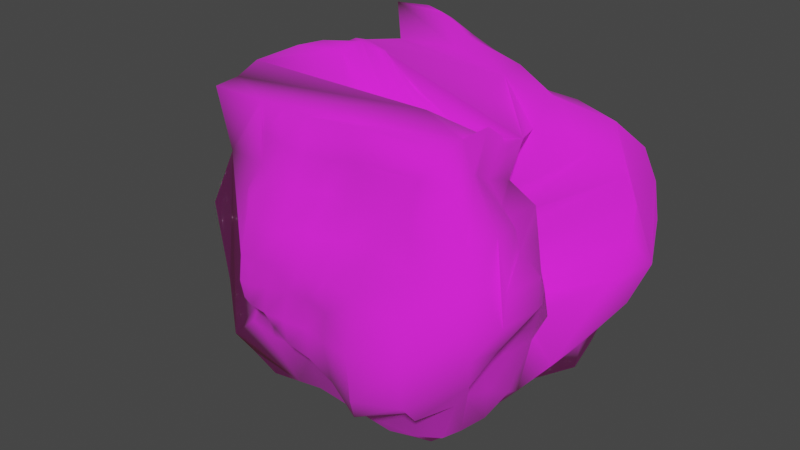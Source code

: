 # Source: Block_1.blend  (saved by Blender 3.6.13; exported with 4.5.12 LTS)
import bpy
from mathutils import Matrix  # noqa: F401  (used for matrix-valued properties, if any)

bpy.ops.wm.read_factory_settings(use_empty=True)
scene = bpy.context.scene
scene.name = 'Scene'

# ---- collections
col_collection = bpy.data.collections.new('Collection'); scene.collection.children.link(col_collection)

# ---- images (referenced by path relative to the original .blend; pixels are not part of the script)
import os
ASSET_DIR = os.environ.get("B2B_ASSET_DIR", "")  # directory of the original .blend (textures are referenced by path, not embedded)
HERE = os.path.dirname(os.path.abspath(__file__))  # packed textures are extracted next to this script under _unpacked/

def load_image(name, relpath, width, height, colorspace="sRGB"):
    """Load a texture the original file referenced (path relative to the .blend, or extracted next to this script)."""
    p = next((c for c in (os.path.join(HERE, relpath), os.path.join(ASSET_DIR, relpath)) if relpath and os.path.exists(c)), "")
    if p:
        img = bpy.data.images.load(p, check_existing=True)
        img.name = name
    else:  # same state as the original file: an image datablock whose file is absent (Cycles renders it pink)
        img = bpy.data.images.new(name, width, height)
        img.source = "FILE"
        img.filepath = "//" + (relpath or name)
    img.colorspace_settings.name = colorspace
    return img
img_png_png = load_image('Png.png', 'Png.png', 1024, 1024, 'sRGB')

# ---- materials (node trees are filled in below, after node groups)
mat_material_002 = bpy.data.materials.new('Material.002')
mat_material_002.use_backface_culling = True
mat_material_002.use_transparent_shadow = False

# ---- material node trees
mat_material_002.use_nodes = True; mat_material_002.node_tree.nodes.clear()
_N = mat_material_002.node_tree.nodes; _L = mat_material_002.node_tree.links
n0 = _N.new('ShaderNodeBsdfPrincipled'); n0.name = 'Principled BSDF'; n0.location = (10, 300)
n0.distribution = 'GGX'
n0.subsurface_method = 'RANDOM_WALK_SKIN'
n0.inputs[2].default_value = 1.0
n0.inputs[3].default_value = 1.45
n0.inputs[27].default_value = (0.02198, 0.01036, 0.003298, 1.0)
n0.inputs[28].default_value = 1.0
n1 = _N.new('ShaderNodeOutputMaterial'); n1.name = 'Material Output'; n1.location = (300, 300)
n2 = _N.new('ShaderNodeTexImage'); n2.name = 'Image Texture'; n2.location = (-400, 342)
n2.image = img_png_png
_L.new(n0.outputs[0], n1.inputs[0])
_L.new(n2.outputs[0], n0.inputs[0])
n1.is_active_output = True

# ---- world
world_world = bpy.data.worlds.new('World'); scene.world = world_world
world_world.use_nodes = True; world_world.node_tree.nodes.clear()
_N = world_world.node_tree.nodes; _L = world_world.node_tree.links
n0 = _N.new('ShaderNodeOutputWorld'); n0.name = 'World Output'; n0.location = (300, 300)
n1 = _N.new('ShaderNodeBackground'); n1.name = 'Background'; n1.location = (10, 300)
n1.inputs[0].default_value = (0.05088, 0.05088, 0.05088, 1.0)
_L.new(n1.outputs[0], n0.inputs[0])
n0.is_active_output = True
world_world.color = (0.05088, 0.05088, 0.05088)
world_world.use_sun_shadow = False
world_world.sun_shadow_jitter_overblur = 0.0

# ---- meshes
me_cube_004 = bpy.data.meshes.new('Cube.004')
me_cube_004.from_pydata([(-1.0, -1.0, -1.0), (-1.037, -1.151, 1.138), (-0.9999, 1.0, -1.0), (-0.9469, 0.8765, 1.119), (0.9812, -1.014, -0.9965), (0.2032, -0.9518, 0.9476), (1.0, 1.002, -1.0), (1.056, 1.048, 1.066), (-1.033, 0.5525, -0.9843), (-1.231, -0.00902, -0.8947), (-0.9941, -0.4876, -0.8943), (-1.067, -0.4258, 1.266), (-1.132, -0.1376, 1.19), (-1.144, 0.1005, 1.24), (-1.148, 0.305, 1.235), (-1.099, 0.4976, 1.212), (-0.9748, 0.698, 1.226), (1.077, -0.8062, -1.039), (1.245, -0.565, -1.14), (1.351, -0.3403, -1.27), (1.364, -0.1167, -1.319), (1.367, 0.1272, -1.239), (1.311, 0.3686, -1.159), (1.169, 0.6054, -1.11), (1.263, 0.2802, 1.254), (0.5458, -0.001086, 1.335), (0.3122, -0.1858, 1.232), (-0.0345, -0.4, 1.158), (-0.05963, -0.6101, 1.074), (0.09377, -0.7903, 0.9555), (-1.009, -1.009, -0.7749), (-1.048, -1.063, -0.531), (-0.8963, -1.137, -0.2457), (-0.7911, -1.158, -0.08263), (-0.7453, -1.104, 0.0824), (-0.6798, -1.014, 0.2594), (-0.6708, -1.016, 0.7042), (-1.017, 0.9759, 0.8705), (-0.9164, 0.9477, 0.6405), (-0.9207, 0.9658, 0.3864), (-0.8675, 0.9392, 0.1787), (-0.8149, 0.9124, -0.07), (-0.7444, 0.862, -0.3318), (-0.8873, 0.9517, -0.5692), (-0.9857, 0.996, -0.7806), (1.115, 1.06, 0.814), (1.155, 1.111, 0.5281), (0.8695, 1.224, 0.2259), (0.5388, 1.211, 0.09588), (0.6302, 1.261, -0.04449), (0.8933, 1.217, -0.2338), (1.032, 1.073, -0.5254), (1.004, 1.058, -0.7833), (0.3658, -1.009, 0.805), (0.3415, -0.9696, 0.6312), (0.5875, -0.9282, 0.3876), (0.8641, -0.7911, 0.07126), (0.8879, -0.7713, -0.1683), (0.9697, -0.9647, -0.3633), (0.9923, -1.09, -0.5617), (0.9424, -1.057, -0.7711), (1.156, 0.8248, 0.887), (1.179, 0.9005, 0.5412), (1.099, 0.9982, 0.276), (1.015, 1.081, 0.08235), (1.009, 1.093, -0.05822), (1.047, 0.9964, -0.2436), (1.046, 0.8443, -0.5232), (0.9985, 0.7843, -0.7803), (1.319, 0.5302, 1.016), (1.434, 0.5268, 0.7169), (1.275, 0.5352, 0.4515), (0.8811, 0.6425, 0.2101), (1.108, 0.6139, -0.06645), (1.091, 0.6144, -0.3009), (1.009, 0.5702, -0.5485), (1.063, 0.574, -0.8178), (1.42, 0.2246, 1.088), (1.544, 0.2123, 0.8277), (1.397, 0.2737, 0.5313), (0.7576, 0.5236, 0.2496), (1.223, 0.3746, -0.0705), (1.254, 0.3555, -0.3139), (1.109, 0.3365, -0.563), (1.205, 0.3612, -0.8747), (1.241, -0.08205, 1.264), (1.495, -0.08745, 0.9409), (1.463, -0.01506, 0.6177), (0.5319, 0.5208, 0.2294), (1.203, 0.1519, -0.1035), (1.323, 0.1274, -0.3305), (1.365, 0.1235, -0.6584), (1.413, 0.1367, -1.006), (0.978, -0.3208, 1.422), (1.414, -0.3322, 1.023), (1.459, -0.2757, 0.6599), (0.3616, 0.291, 0.1392), (1.166, -0.0891, -0.1491), (1.333, -0.09889, -0.3828), (1.532, -0.097, -0.7442), (1.497, -0.09659, -1.095), (0.7594, -0.5061, 1.43), (1.293, -0.5498, 1.045), (1.359, -0.4751, 0.6285), (0.3998, 0.0679, 0.06548), (1.174, -0.2704, -0.183), (1.194, -0.2624, -0.4458), (1.525, -0.3221, -0.7467), (1.492, -0.3301, -1.065), (0.6351, -0.7036, 1.208), (1.108, -0.7311, 0.9229), (1.113, -0.6105, 0.5351), (0.4768, -0.1439, 0.003405), (1.138, -0.4728, -0.1774), (1.032, -0.4358, -0.472), (1.3, -0.541, -0.6845), (1.335, -0.5877, -0.941), (0.4596, -0.8644, 0.8411), (0.7229, -0.8852, 0.6975), (0.7288, -0.7216, 0.4223), (0.4949, -0.3359, -0.01427), (0.9255, -0.5948, -0.1818), (0.9133, -0.6663, -0.4251), (0.9739, -0.7916, -0.6426), (1.053, -0.851, -0.8131), (-0.8243, -0.8272, 0.4819), (-0.8605, -0.9133, 0.265), (-0.9466, -0.9955, 0.09819), (-1.018, -1.032, -0.06452), (-1.082, -1.017, -0.2531), (-1.057, -0.9428, -0.5226), (-1.021, -0.8085, -0.7739), (-1.014, -0.6881, 0.5206), (-1.031, -0.8408, 0.2777), (-1.161, -0.8859, 0.09276), (-1.225, -0.8871, -0.08371), (-1.222, -0.8622, -0.2705), (-1.066, -0.7534, -0.5582), (-0.9635, -0.4527, -0.7912), (-1.058, -0.413, 1.021), (-1.083, -0.4105, 0.59), (-1.336, -0.5508, 0.2912), (-1.384, -0.6317, 0.05794), (-1.364, -0.6432, -0.1377), (-1.311, -0.6306, -0.2852), (-1.225, -0.5346, -0.4457), (-1.187, -0.1185, 1.032), (-1.395, -0.1577, 0.5839), (-1.515, -0.2287, 0.2524), (-1.494, -0.2742, 0.0524), (-1.453, -0.2963, -0.1186), (-1.419, -0.2935, -0.2365), (-1.275, -0.1665, -0.5111), (-1.205, -0.09764, -0.7496), (-1.25, 0.1171, 1.094), (-1.483, 0.0893, 0.6802), (-1.618, 0.0009871, 0.2288), (-1.579, -0.01986, 0.04297), (-1.526, -0.02742, -0.1108), (-1.472, -0.01334, -0.2454), (-1.363, 0.06014, -0.3901), (-1.229, 0.3204, 1.143), (-1.461, 0.2944, 0.6019), (-1.56, 0.2361, 0.2496), (-1.519, 0.2128, 0.06596), (-1.447, 0.1987, -0.08902), (-1.381, 0.1988, -0.1995), (-1.228, 0.2272, -0.7821), (-1.196, 0.5272, 1.065), (-1.205, 0.5329, 0.8111), (-1.117, 0.4914, 0.3738), (-1.03, 0.4778, 0.1491), (-0.9433, 0.4853, -0.0417), (-0.8909, 0.4847, -0.2213), (-0.8673, 0.4615, -0.396), (-1.004, 0.5369, -0.8231), (-1.089, 0.759, 0.948), (-1.029, 0.7426, 0.7846), (-0.8732, 0.7184, 0.4223), (-0.8292, 0.706, 0.1737), (-0.8194, 0.7043, -0.06444), (-0.7951, 0.6999, -0.307), (-0.7955, 0.7433, -0.5879), (-0.9645, 0.7775, -0.7865), (0.7763, 1.094, -1.009), (0.5532, 1.152, -1.014), (0.3312, 1.139, -1.009), (0.1094, 1.109, -1.003), (-0.1128, 1.107, -0.9992), (-0.3357, 1.145, -0.9974), (-0.5578, 1.161, -1.022), (-0.7783, 1.057, -1.021), (-0.8104, 0.9172, 1.174), (-0.5927, 0.9794, 1.187), (-0.3672, 0.992, 1.194), (-0.1471, 1.005, 1.182), (0.07009, 1.024, 1.227), (0.3391, 1.15, 1.203), (-0.5555, -1.0, -1.0), (-0.3333, -0.9999, -1.0), (-0.1111, -0.9998, -1.002), (0.1109, -1.027, -1.027), (0.3315, -1.082, -1.096), (0.7348, -1.063, -1.011), (0.05595, -1.013, 0.9532), (-0.1833, -1.078, 0.9956), (-0.4228, -1.155, 1.043), (-0.6852, -1.195, 1.09), (-0.8501, 0.7306, 1.273), (-0.6174, 0.8492, 1.284), (-0.4108, 0.7846, 1.269), (-0.1968, 0.7757, 1.235), (0.0104, 0.8035, 1.242), (0.1955, 0.8901, 1.253), (-0.9609, 0.4726, 1.288), (-0.7409, 0.4032, 1.36), (-0.4662, 0.4882, 1.357), (-0.262, 0.5102, 1.368), (-0.03362, 0.5267, 1.368), (0.2219, 0.5639, 1.341), (0.5376, 0.6015, 1.296), (0.8377, 0.5727, 1.284), (-1.017, 0.2849, 1.317), (-0.8073, 0.2589, 1.383), (-0.5312, 0.2726, 1.41), (-0.3415, 0.2871, 1.427), (-0.1213, 0.2998, 1.412), (0.1429, 0.3143, 1.357), (0.5693, 0.3225, 1.282), (0.9671, 0.2923, 1.321), (-0.9956, 0.08634, 1.337), (-0.8398, 0.06678, 1.383), (-0.6324, 0.06064, 1.388), (-0.4335, 0.06036, 1.356), (-0.2452, 0.05587, 1.325), (-0.05464, 0.04749, 1.279), (0.0951, 0.02471, 1.259), (0.2927, 0.02348, 1.255), (-0.9374, -0.1374, 1.349), (-0.8415, -0.1723, 1.37), (-0.6931, -0.1966, 1.367), (-0.5122, -0.2084, 1.304), (-0.3401, -0.2055, 1.228), (-0.1822, -0.2058, 1.176), (-0.03557, -0.1991, 1.153), (0.1191, -0.1848, 1.149), (-0.9649, -0.3517, 1.341), (-0.8565, -0.4527, 1.372), (-0.7263, -0.4756, 1.376), (-0.5937, -0.4806, 1.352), (-0.4616, -0.4685, 1.318), (-0.3496, -0.4564, 1.249), (-0.2436, -0.4363, 1.2), (-0.1397, -0.4181, 1.155), (-0.8516, -0.7659, 1.302), (-0.7354, -0.7686, 1.3), (-0.6137, -0.7589, 1.286), (-0.4914, -0.7344, 1.259), (-0.3746, -0.6981, 1.215), (-0.2662, -0.6613, 1.165), (-0.162, -0.6305, 1.116), (-0.5257, -0.9096, 1.228), (-0.4117, -0.9233, 1.185), (-0.2769, -0.8849, 1.12), (-0.1581, -0.8377, 1.056), (-0.03467, -0.8079, 1.001), (0.8297, 0.8326, -1.08), (0.571, 0.8457, -1.039), (0.335, 0.8238, -1.069), (0.1109, 0.8018, -1.135), (-0.112, 0.797, -1.108), (-0.3335, 0.8181, -1.025), (-0.5557, 0.8392, -1.015), (-0.7772, 0.7894, -1.006), (1.011, 0.681, -1.327), (0.6865, 0.6838, -1.555), (0.3713, 0.6278, -1.411), (0.109, 0.5875, -1.347), (-0.1224, 0.578, -1.316), (-0.3383, 0.5803, -1.223), (-0.5294, 0.5841, -1.1), (-0.6682, 0.5735, -1.04), (1.075, 0.4345, -1.558), (0.7645, 0.4598, -1.685), (0.2677, 0.3792, -1.375), (0.09319, 0.3652, -1.345), (-0.1043, 0.3679, -1.363), (-0.2953, 0.3801, -1.36), (-0.4519, 0.3909, -1.332), (-0.5564, 0.3872, -1.291), (1.093, 0.1324, -1.591), (0.7273, 0.1257, -1.672), (0.3532, 0.09995, -1.438), (0.1276, 0.1124, -1.356), (-0.07457, 0.1355, -1.327), (-0.2597, 0.1612, -1.357), (-0.3985, 0.1936, -1.385), (-0.4917, 0.1862, -1.384), (1.019, -0.1664, -1.555), (0.6581, -0.1649, -1.508), (0.3527, -0.136, -1.419), (0.1407, -0.117, -1.439), (-0.07413, -0.09355, -1.447), (-0.2608, -0.06053, -1.426), (-0.3717, 0.03535, -1.386), (-0.4591, -0.02206, -1.388), (1.062, -0.3761, -1.357), (0.6, -0.3571, -1.242), (0.345, -0.3361, -1.232), (0.131, -0.3392, -1.315), (-0.09078, -0.3312, -1.375), (-0.3048, -0.3327, -1.356), (-0.4672, -0.3945, -1.263), (-0.479, -0.2649, -1.296), (0.834, -0.5587, -1.179), (0.5542, -0.5513, -1.118), (0.3325, -0.5523, -1.154), (0.1111, -0.5539, -1.103), (-0.1122, -0.5525, -1.177), (-0.364, -0.5559, -1.146), (-0.5579, -0.5563, -1.033), (-0.543, -0.4253, -1.195), (0.8214, -0.8438, -1.051), (0.5711, -0.8599, -1.087), (0.3479, -0.8321, -1.091), (0.1243, -0.7866, -1.073), (-0.1005, -0.7756, -1.119), (-0.3252, -0.7764, -1.078), (-0.5498, -0.7778, -1.005), (0.5685, -1.112, -0.6311), (-0.2392, -0.7265, -0.4362), (0.7773, -0.9379, -0.3614), (0.5466, -0.9148, -0.3967), (0.2015, -0.5324, -0.2565), (-0.1987, -0.6497, -0.2338), (-0.5097, -1.171, -0.2062), (0.651, -0.5145, -0.1904), (0.2781, -0.5128, -0.1078), (-0.1367, -0.775, -0.1108), (-0.4793, -1.189, -0.113), (0.4552, -0.6846, 0.05896), (0.2698, -0.6497, 0.004011), (0.04025, -0.773, 0.01772), (-0.1311, -0.9487, -0.0338), (-0.3125, -1.149, -0.004312), (-0.4723, -1.201, -0.02092), (-0.5953, -1.182, 0.05918), (0.242, -0.7681, 0.07656), (-0.0112, -0.8985, 0.05341), (-0.3111, -1.15, 0.05067), (-0.5455, -1.167, 0.1211), (-0.182, -1.03, 0.7517), (0.07985, -1.039, 0.884), (-0.1877, -1.089, 0.9143), (-0.3812, -1.147, 1.009), (-0.5402, -1.18, 1.055), (-0.7654, 1.073, -0.8036), (-0.5466, 1.207, -0.7915), (-0.3261, 1.234, -0.7738), (-0.1066, 1.246, -0.7796), (0.5521, 1.271, -0.8202), (0.7757, 1.244, -0.8156), (-0.6741, 0.9698, -0.5655), (-0.437, 1.02, -0.5745), (-0.2452, 1.121, -0.5557), (-0.05545, 1.238, -0.5507), (0.1603, 1.251, -0.5614), (0.3744, 1.26, -0.5754), (0.5892, 1.266, -0.5855), (0.8101, 1.216, -0.565), (-0.5316, 0.9813, -0.3225), (-0.4258, 1.177, -0.3214), (-0.2241, 1.166, -0.314), (-0.05802, 1.248, -0.3236), (0.1361, 1.222, -0.3037), (0.3443, 1.136, -0.2727), (0.5295, 1.143, -0.257), (0.7117, 1.176, -0.2445), (-0.6412, 1.056, -0.07455), (-0.539, 1.175, -0.09974), (-0.3638, 1.112, -0.0824), (-0.1902, 1.173, -0.07816), (-0.06401, 1.331, -0.09681), (0.104, 1.34, -0.08383), (0.2915, 1.26, -0.05699), (0.4699, 1.219, -0.04673), (-0.7579, 1.128, 0.1493), (-0.6134, 1.211, 0.1363), (-0.4417, 1.18, 0.1433), (-0.2842, 1.219, 0.1401), (-0.1367, 1.284, 0.1172), (0.01485, 1.339, 0.1053), (0.1817, 1.345, 0.112), (0.3696, 1.236, 0.1088), (-0.7487, 1.159, 0.3692), (-0.5593, 1.253, 0.3616), (-0.366, 1.259, 0.3547), (-0.1746, 1.317, 0.3477), (0.01487, 1.338, 0.3295), (0.2132, 1.323, 0.306), (0.4337, 1.184, 0.2653), (0.6523, 1.189, 0.2427), (-0.7085, 1.09, 0.6273), (-0.5017, 1.217, 0.623), (-0.2843, 1.167, 0.6133), (-0.065, 1.159, 0.6239), (0.1499, 1.193, 0.6165), (0.3774, 1.078, 0.5772), (0.6368, 1.058, 0.5472), (-0.8005, 1.02, 0.9286), (-0.5813, 1.081, 0.9366), (-0.3519, 1.115, 0.9771), (-0.1139, 1.144, 0.9666), (0.1058, 1.177, 0.9488), (0.3281, 1.163, 0.9579)], [], [(206, 207, 355, 354), (117, 29, 5, 53), (335, 339, 33, 32), (398, 406, 413, 414, 407, 399), (192, 3, 16, 208), (208, 16, 15, 214), (214, 15, 14, 222), (222, 14, 13, 230), (251, 250, 257, 258, 259, 252), (329, 330, 31, 30, 0, 198, 199, 200, 201, 202, 203, 4, 60, 59, 58, 331, 332), (359, 360, 185, 186, 187, 188), (274, 23, 22, 282), (282, 22, 21, 290), (290, 21, 20, 298), (298, 20, 19, 306), (306, 19, 18, 314), (314, 18, 17, 322), (247, 246, 11, 1, 207, 206, 205, 204, 5, 29, 265, 264, 263, 262, 261, 256, 255, 254), (77, 24, 25, 85), (85, 25, 26, 93), (93, 26, 27, 101), (139, 11, 12, 146), (146, 12, 13, 154), (154, 13, 14, 161), (161, 14, 15, 168), (315, 314, 322, 323, 324, 316), (174, 173, 181, 182), (173, 172, 180, 181), (172, 171, 179, 180), (171, 170, 178, 179), (170, 169, 177, 178), (169, 168, 176, 177), (354, 355, 207, 1, 36, 351, 353), (0, 30, 131, 138, 10), (166, 165, 172, 173), (165, 164, 171, 172), (164, 163, 170, 171), (163, 162, 169, 170), (1, 11, 139, 140, 132, 125, 36), (159, 158, 165, 166), (158, 157, 164, 165), (157, 156, 163, 164), (156, 155, 162, 163), (153, 152, 160, 174, 182, 183, 175, 167), (151, 150, 158, 159), (150, 149, 157, 158), (149, 148, 156, 157), (148, 147, 155, 156), (147, 146, 154, 155), (351, 36, 35, 350, 349, 348, 347, 340, 56, 55, 54), (144, 143, 150, 151), (143, 142, 149, 150), (142, 141, 148, 149), (141, 140, 147, 148), (140, 139, 146, 147), (137, 136, 144, 145), (136, 135, 143, 144), (135, 134, 142, 143), (336, 337, 333, 332, 331), (130, 129, 136, 137), (129, 128, 135, 136), (128, 127, 134, 135), (127, 126, 133, 134), (126, 125, 132, 133), (30, 31, 130, 131), (31, 32, 129, 130), (32, 33, 128, 129), (33, 34, 127, 128), (34, 35, 126, 127), (35, 36, 125, 126), (18, 116, 124, 17), (116, 115, 123, 124), (115, 114, 122, 123), (114, 113, 121, 122), (113, 112, 120, 121), (112, 111, 119, 120), (111, 110, 118, 119), (110, 109, 117, 118), (209, 208, 214, 215, 216, 210), (411, 412, 405, 404, 403, 410), (106, 105, 113, 114), (105, 104, 112, 113), (104, 103, 111, 112), (349, 350, 346, 345, 344), (102, 101, 109, 110), (100, 99, 107, 108), (340, 341, 337, 336, 331, 58, 57, 56), (98, 97, 105, 106), (97, 96, 104, 105), (96, 95, 103, 104), (94, 93, 101, 102), (21, 92, 100, 20), (92, 91, 99, 100), (90, 89, 97, 98), (89, 88, 96, 97), (88, 87, 95, 96), (86, 85, 93, 94), (22, 84, 92, 21), (84, 83, 91, 92), (83, 82, 90, 91), (82, 81, 89, 90), (81, 80, 88, 89), (80, 79, 87, 88), (20, 100, 108, 116, 18, 19), (78, 77, 85, 86), (183, 44, 2, 8, 175), (76, 75, 83, 84), (75, 74, 82, 83), (74, 73, 81, 82), (73, 72, 80, 81), (72, 71, 79, 80), (71, 70, 78, 79), (70, 69, 77, 78), (52, 51, 67, 66, 74, 75, 76, 68), (91, 90, 98, 106, 107, 99), (66, 65, 73, 74), (63, 62, 70, 71), (62, 61, 69, 70), (51, 50, 66, 67), (50, 49, 65, 66), (49, 48, 64, 65), (48, 47, 63, 64), (47, 46, 62, 63), (185, 184, 6, 23, 274, 266, 267, 268, 186), (342, 343, 338, 337, 341), (242, 241, 249, 256, 257, 250), (346, 350, 35, 34), (17, 124, 60, 4), (124, 123, 59, 60), (123, 122, 58, 59), (122, 121, 57, 58), (121, 120, 56, 57), (120, 119, 55, 56), (119, 118, 54, 55), (118, 117, 53, 54), (184, 361, 52, 6), (361, 369, 51, 52), (369, 377, 50, 51), (377, 385, 49, 50), (385, 393, 48, 49), (393, 401, 47, 48), (414, 45, 46, 408, 407), (6, 52, 68, 76, 84, 22, 23), (183, 182, 43, 44), (182, 181, 42, 43), (181, 180, 41, 42), (180, 179, 40, 41), (179, 178, 39, 40), (178, 177, 38, 39), (177, 176, 37, 38), (38, 37, 409, 402), (402, 409, 410, 403), (311, 310, 318, 326, 327, 319), (155, 154, 161, 168, 169, 162), (323, 322, 17, 4, 203, 202, 324), (39, 38, 402, 394), (394, 402, 403, 395), (395, 403, 404, 396), (396, 404, 405, 397), (399, 407, 408, 400), (40, 39, 394, 386), (386, 394, 395, 387), (387, 395, 396, 388), (388, 396, 397, 389), (389, 397, 398, 390), (390, 398, 399, 391), (391, 399, 400, 392), (392, 400, 401, 393), (41, 40, 386, 378), (378, 386, 387, 379), (379, 387, 388, 380), (334, 335, 32, 31, 330), (381, 389, 390, 382), (382, 390, 391, 383), (383, 391, 392, 384), (384, 392, 393, 385), (42, 41, 378, 370), (370, 378, 379, 371), (371, 379, 380, 372), (373, 381, 382, 374), (376, 384, 385, 377), (43, 42, 370, 362), (362, 370, 371, 363), (363, 371, 372, 364), (364, 372, 373, 365), (365, 373, 374, 366), (366, 374, 375, 367), (367, 375, 376, 368), (368, 376, 377, 369), (44, 43, 362, 356), (356, 362, 363, 357), (357, 363, 364, 358), (358, 364, 365, 359), (360, 368, 369, 361), (2, 44, 356, 191), (191, 356, 357, 190), (190, 357, 358, 189), (189, 358, 359, 188), (197, 213, 219, 220, 221, 229, 24, 7), (367, 368, 360, 359, 365, 366), (185, 360, 361, 184), (339, 345, 346, 34, 33), (267, 266, 274, 282, 283, 275), (348, 349, 344, 343, 342), (28, 29, 117, 109, 101, 27), (400, 408, 46, 47, 401), (64, 63, 71, 72, 73, 65), (145, 144, 151, 159, 160, 152), (337, 338, 334, 333), (352, 353, 351, 54, 53), (347, 348, 342, 341, 340), (229, 228, 236, 237, 25, 24), (276, 275, 283, 291, 292, 284), (344, 345, 339, 338, 343), (383, 384, 376, 375, 374, 382), (320, 319, 327, 328), (205, 206, 354, 353), (318, 317, 325, 326), (317, 316, 324, 325), (7, 24, 77, 69, 61, 62, 46, 45), (313, 312, 320, 321), (312, 311, 319, 320), (310, 309, 317, 318), (107, 106, 114, 115, 116, 108), (307, 306, 314, 315), (303, 302, 310, 311), (302, 301, 309, 310), (301, 300, 308, 309), (300, 299, 307, 308), (299, 298, 306, 307), (297, 296, 304, 305), (296, 295, 303, 304), (295, 294, 302, 303), (294, 293, 301, 302), (293, 292, 300, 301), (292, 291, 299, 300), (291, 290, 298, 299), (133, 132, 140, 141, 142, 134), (289, 288, 296, 297), (288, 287, 295, 296), (287, 286, 294, 295), (286, 285, 293, 294), (285, 284, 292, 293), (137, 145, 152, 153, 138, 131, 130), (283, 282, 290, 291), (281, 280, 288, 289), (280, 279, 287, 288), (279, 278, 286, 287), (278, 277, 285, 286), (277, 276, 284, 285), (168, 15, 16, 3, 37, 176), (273, 272, 280, 281), (272, 271, 279, 280), (271, 270, 278, 279), (270, 269, 277, 278), (269, 268, 276, 277), (268, 267, 275, 276), (9, 153, 167, 175, 8), (189, 188, 270, 271), (188, 187, 269, 270), (187, 186, 268, 269), (12, 11, 246, 238, 230, 13), (28, 260, 265, 29), (260, 259, 264, 265), (259, 258, 263, 264), (258, 257, 262, 263), (257, 256, 261, 262), (27, 253, 260, 28), (253, 252, 259, 260), (197, 7, 45, 414, 413, 412, 195, 196), (249, 248, 255, 256), (248, 247, 254, 255), (26, 245, 253, 27), (245, 244, 252, 253), (244, 243, 251, 252), (243, 242, 250, 251), (241, 240, 248, 249), (240, 239, 247, 248), (239, 238, 246, 247), (25, 237, 245, 26), (237, 236, 244, 245), (236, 235, 243, 244), (235, 234, 242, 243), (234, 233, 241, 242), (233, 232, 240, 241), (232, 231, 239, 240), (231, 230, 238, 239), (10, 138, 153, 9), (228, 227, 235, 236), (227, 226, 234, 235), (226, 225, 233, 234), (225, 224, 232, 233), (224, 223, 231, 232), (223, 222, 230, 231), (221, 220, 228, 229), (220, 219, 227, 228), (219, 218, 226, 227), (218, 217, 225, 226), (217, 216, 224, 225), (216, 215, 223, 224), (215, 214, 222, 223), (204, 205, 353, 352), (333, 334, 330, 329, 332), (213, 212, 218, 219), (212, 211, 217, 218), (211, 210, 216, 217), (372, 380, 388, 389, 381, 373), (197, 196, 212, 213), (196, 195, 211, 212), (195, 194, 210, 211), (194, 193, 209, 210), (193, 192, 208, 209), (304, 303, 311, 312, 313, 305), (308, 307, 315, 316, 317, 309), (328, 327, 199, 198), (327, 326, 200, 199), (326, 325, 201, 200), (325, 324, 202, 201), (397, 405, 412, 413, 406, 398), (53, 5, 204, 352), (160, 159, 166, 173, 174), (86, 94, 102, 110, 111, 103, 95, 87, 79, 78), (338, 339, 335, 334), (37, 3, 192, 409), (409, 192, 193, 410), (410, 193, 194, 411), (411, 194, 195, 412), (191, 190, 189, 271, 272, 273, 281, 289, 297, 305, 313, 321, 320, 328, 198, 0, 10, 9, 8, 2)])
me_cube_004.polygons.foreach_set('use_smooth', [True] * 328)
_uv = me_cube_004.uv_layers.new(name='UVMap')
_uv.uv.foreach_set('vector', [0.4586, 0.595, 0.4588, 0.5952, 0.4562, 0.5955, 0.4562, 0.5955, 0.4566, 0.5936, 0.4578, 0.5922, 0.458, 0.5945, 0.4564, 0.5956, 0.4415, 0.5948, 0.4451, 0.5928, 0.4453, 0.5921, 0.4415, 0.5946, 0.4501, 0.5644, 0.4537, 0.5665, 0.4564, 0.5689, 0.4563, 0.5688, 0.4532, 0.568, 0.4498, 0.5646, 0.4596, 0.5688, 0.4597, 0.5688, 0.4608, 0.5718, 0.4606, 0.5718, 0.4606, 0.5718, 0.4608, 0.5718, 0.4615, 0.5748, 0.4613, 0.5748, 0.4613, 0.5748, 0.4615, 0.5748, 0.4617, 0.5779, 0.4614, 0.5779, 0.4614, 0.5779, 0.4617, 0.5779, 0.4612, 0.5808, 0.461, 0.5809, 0.461, 0.5873, 0.4606, 0.5872, 0.4585, 0.5895, 0.4587, 0.5896, 0.459, 0.5896, 0.4612, 0.5874, 0.4383, 0.5954, 0.4383, 0.5954, 0.4383, 0.5954, 0.4354, 0.5954, 0.4324, 0.5954, 0.4324, 0.5954, 0.4324, 0.5954, 0.4324, 0.5954, 0.4324, 0.5954, 0.4318, 0.5954, 0.4324, 0.5954, 0.4324, 0.5954, 0.4354, 0.5956, 0.4384, 0.5954, 0.4413, 0.5954, 0.4413, 0.5953, 0.4414, 0.5952, 0.4354, 0.5656, 0.4348, 0.5653, 0.4323, 0.5668, 0.4323, 0.567, 0.4324, 0.5674, 0.4325, 0.5674, 0.4322, 0.5747, 0.4324, 0.5748, 0.4321, 0.5777, 0.4307, 0.5777, 0.4307, 0.5777, 0.4321, 0.5777, 0.4317, 0.5807, 0.4309, 0.5808, 0.4309, 0.5808, 0.4317, 0.5807, 0.4314, 0.5837, 0.4306, 0.5838, 0.4306, 0.5838, 0.4314, 0.5837, 0.4319, 0.5866, 0.4312, 0.5867, 0.4312, 0.5867, 0.4319, 0.5866, 0.4324, 0.5895, 0.4307, 0.5895, 0.4307, 0.5895, 0.4324, 0.5895, 0.4321, 0.5925, 0.4319, 0.5925, 0.4589, 0.5866, 0.4589, 0.5866, 0.4591, 0.5866, 0.459, 0.5954, 0.4588, 0.5952, 0.4586, 0.595, 0.4583, 0.5948, 0.4581, 0.5946, 0.458, 0.5945, 0.4578, 0.5922, 0.4579, 0.5922, 0.458, 0.5922, 0.4581, 0.5923, 0.4583, 0.5923, 0.4584, 0.5923, 0.4584, 0.5895, 0.4585, 0.5895, 0.4587, 0.5895, 0.4564, 0.5782, 0.459, 0.5777, 0.4617, 0.5817, 0.4575, 0.5816, 0.4575, 0.5816, 0.4617, 0.5817, 0.4599, 0.5842, 0.4599, 0.585, 0.4599, 0.585, 0.4599, 0.5842, 0.4608, 0.5873, 0.4601, 0.5877, 0.4561, 0.5866, 0.4591, 0.5866, 0.46, 0.5837, 0.4568, 0.5837, 0.4568, 0.5837, 0.46, 0.5837, 0.4612, 0.5808, 0.4581, 0.5809, 0.4581, 0.5809, 0.4612, 0.5808, 0.4617, 0.5779, 0.4589, 0.5779, 0.4589, 0.5779, 0.4617, 0.5779, 0.4615, 0.5748, 0.4589, 0.5749, 0.4309, 0.5895, 0.4307, 0.5895, 0.4319, 0.5925, 0.4316, 0.5924, 0.4316, 0.5925, 0.4304, 0.5895, 0.4377, 0.5746, 0.4413, 0.5754, 0.4412, 0.5735, 0.4379, 0.5723, 0.4413, 0.5754, 0.4447, 0.5752, 0.4449, 0.5733, 0.4412, 0.5735, 0.4447, 0.5752, 0.4476, 0.5751, 0.4481, 0.573, 0.4449, 0.5733, 0.4476, 0.5751, 0.4508, 0.5753, 0.4513, 0.5729, 0.4481, 0.573, 0.4508, 0.5753, 0.455, 0.5752, 0.4554, 0.5726, 0.4513, 0.5729, 0.455, 0.5752, 0.4589, 0.5749, 0.4584, 0.5721, 0.4554, 0.5726, 0.4562, 0.5955, 0.4562, 0.5955, 0.4588, 0.5952, 0.459, 0.5954, 0.4532, 0.5953, 0.4537, 0.5958, 0.4563, 0.5955, 0.4324, 0.5954, 0.4354, 0.5954, 0.4353, 0.5925, 0.4352, 0.5895, 0.4324, 0.5895, 0.4413, 0.5781, 0.4447, 0.5778, 0.4447, 0.5752, 0.4413, 0.5754, 0.4447, 0.5778, 0.4474, 0.5778, 0.4476, 0.5751, 0.4447, 0.5752, 0.4474, 0.5778, 0.4504, 0.5783, 0.4508, 0.5753, 0.4476, 0.5751, 0.4504, 0.5783, 0.4545, 0.5783, 0.455, 0.5752, 0.4508, 0.5753, 0.459, 0.5954, 0.4591, 0.5866, 0.4561, 0.5866, 0.4531, 0.5866, 0.4531, 0.5895, 0.4531, 0.5924, 0.4532, 0.5953, 0.4412, 0.5811, 0.4445, 0.5809, 0.4447, 0.5778, 0.4413, 0.5781, 0.4445, 0.5809, 0.4473, 0.5809, 0.4474, 0.5778, 0.4447, 0.5778, 0.4473, 0.5809, 0.4501, 0.5814, 0.4504, 0.5783, 0.4474, 0.5778, 0.4501, 0.5814, 0.4537, 0.5813, 0.4545, 0.5783, 0.4504, 0.5783, 0.4351, 0.5835, 0.4375, 0.5835, 0.4376, 0.5804, 0.4377, 0.5746, 0.4379, 0.5723, 0.4353, 0.5718, 0.4352, 0.5747, 0.4351, 0.5776, 0.4411, 0.5841, 0.4443, 0.5839, 0.4445, 0.5809, 0.4412, 0.5811, 0.4443, 0.5839, 0.4472, 0.5839, 0.4473, 0.5809, 0.4445, 0.5809, 0.4472, 0.5839, 0.45, 0.5841, 0.4501, 0.5814, 0.4473, 0.5809, 0.45, 0.5841, 0.4531, 0.5839, 0.4537, 0.5813, 0.4501, 0.5814, 0.4531, 0.5839, 0.4568, 0.5837, 0.4581, 0.5809, 0.4537, 0.5813, 0.4537, 0.5958, 0.4532, 0.5953, 0.4505, 0.5947, 0.4505, 0.5948, 0.4506, 0.5949, 0.4507, 0.595, 0.4508, 0.5952, 0.4474, 0.5947, 0.4472, 0.5952, 0.4509, 0.5953, 0.454, 0.596, 0.4411, 0.5871, 0.4443, 0.5868, 0.4443, 0.5839, 0.4411, 0.5841, 0.4443, 0.5868, 0.4472, 0.5866, 0.4472, 0.5839, 0.4443, 0.5839, 0.4472, 0.5866, 0.4501, 0.5867, 0.45, 0.5841, 0.4472, 0.5839, 0.4501, 0.5867, 0.4531, 0.5866, 0.4531, 0.5839, 0.45, 0.5841, 0.4531, 0.5866, 0.4561, 0.5866, 0.4568, 0.5837, 0.4531, 0.5839, 0.4378, 0.5897, 0.4411, 0.5899, 0.4411, 0.5871, 0.4376, 0.5865, 0.4411, 0.5899, 0.4444, 0.5893, 0.4443, 0.5868, 0.4411, 0.5871, 0.4444, 0.5893, 0.4473, 0.5893, 0.4472, 0.5866, 0.4443, 0.5868, 0.4444, 0.5951, 0.4446, 0.5943, 0.4414, 0.5952, 0.4414, 0.5952, 0.4413, 0.5953, 0.4381, 0.5927, 0.4414, 0.5918, 0.4411, 0.5899, 0.4378, 0.5897, 0.4414, 0.5918, 0.4449, 0.5906, 0.4444, 0.5893, 0.4411, 0.5899, 0.4449, 0.5906, 0.4478, 0.591, 0.4473, 0.5893, 0.4444, 0.5893, 0.4478, 0.591, 0.4504, 0.5919, 0.4502, 0.5894, 0.4473, 0.5893, 0.4504, 0.5919, 0.4531, 0.5924, 0.4531, 0.5895, 0.4502, 0.5894, 0.4354, 0.5954, 0.4383, 0.5954, 0.4381, 0.5927, 0.4353, 0.5925, 0.4383, 0.5954, 0.4415, 0.5946, 0.4414, 0.5918, 0.4381, 0.5927, 0.4415, 0.5946, 0.4453, 0.5921, 0.4449, 0.5906, 0.4414, 0.5918, 0.4453, 0.5921, 0.4482, 0.5929, 0.4478, 0.591, 0.4449, 0.5906, 0.4482, 0.5929, 0.4505, 0.5947, 0.4504, 0.5919, 0.4478, 0.591, 0.4505, 0.5947, 0.4532, 0.5953, 0.4531, 0.5924, 0.4504, 0.5919, 0.4324, 0.5895, 0.4354, 0.5895, 0.4354, 0.5925, 0.4321, 0.5925, 0.4354, 0.5895, 0.4383, 0.5895, 0.4384, 0.5925, 0.4354, 0.5925, 0.4383, 0.5895, 0.4413, 0.5895, 0.4414, 0.5925, 0.4384, 0.5925, 0.4413, 0.5895, 0.4444, 0.5896, 0.4444, 0.5925, 0.4414, 0.5925, 0.4444, 0.5896, 0.4474, 0.5895, 0.4473, 0.5923, 0.4444, 0.5925, 0.4474, 0.5895, 0.4513, 0.5897, 0.4513, 0.5926, 0.4473, 0.5923, 0.4513, 0.5897, 0.4554, 0.5907, 0.4547, 0.5938, 0.4513, 0.5926, 0.4554, 0.5907, 0.4586, 0.5907, 0.4566, 0.5936, 0.4547, 0.5938, 0.4617, 0.5716, 0.4606, 0.5718, 0.4613, 0.5748, 0.4631, 0.5747, 0.4644, 0.5747, 0.4636, 0.5713, 0.4568, 0.5684, 0.4567, 0.5689, 0.4538, 0.567, 0.4538, 0.5667, 0.454, 0.566, 0.4567, 0.5684, 0.4412, 0.5866, 0.4443, 0.5866, 0.4444, 0.5896, 0.4413, 0.5895, 0.4443, 0.5866, 0.4474, 0.5867, 0.4474, 0.5895, 0.4444, 0.5896, 0.4474, 0.5867, 0.4516, 0.5871, 0.4513, 0.5897, 0.4474, 0.5895, 0.4506, 0.5949, 0.4505, 0.5948, 0.4481, 0.5932, 0.448, 0.5934, 0.4479, 0.5937, 0.4562, 0.5878, 0.4601, 0.5877, 0.4586, 0.5907, 0.4554, 0.5907, 0.4351, 0.5836, 0.4383, 0.5837, 0.4383, 0.5865, 0.4353, 0.5866, 0.4474, 0.5947, 0.4475, 0.5945, 0.4446, 0.5943, 0.4444, 0.5951, 0.4413, 0.5953, 0.4413, 0.5954, 0.4443, 0.5954, 0.4472, 0.5952, 0.4413, 0.5837, 0.4443, 0.5837, 0.4443, 0.5866, 0.4412, 0.5866, 0.4443, 0.5837, 0.4473, 0.5837, 0.4474, 0.5867, 0.4443, 0.5866, 0.4473, 0.5837, 0.4517, 0.5844, 0.4516, 0.5871, 0.4474, 0.5867, 0.4559, 0.5849, 0.4599, 0.585, 0.4601, 0.5877, 0.4562, 0.5878, 0.4317, 0.5807, 0.4353, 0.5807, 0.4351, 0.5836, 0.4314, 0.5837, 0.4353, 0.5807, 0.4384, 0.5807, 0.4383, 0.5837, 0.4351, 0.5836, 0.4416, 0.5805, 0.4447, 0.5803, 0.4443, 0.5837, 0.4413, 0.5837, 0.4447, 0.5803, 0.4475, 0.5804, 0.4473, 0.5837, 0.4443, 0.5837, 0.4475, 0.5804, 0.4513, 0.5816, 0.4517, 0.5844, 0.4473, 0.5837, 0.455, 0.582, 0.4575, 0.5816, 0.4599, 0.585, 0.4559, 0.5849, 0.4321, 0.5777, 0.4354, 0.5777, 0.4353, 0.5807, 0.4317, 0.5807, 0.4354, 0.5777, 0.4384, 0.5777, 0.4384, 0.5807, 0.4353, 0.5807, 0.4384, 0.5777, 0.4416, 0.5774, 0.4416, 0.5805, 0.4384, 0.5807, 0.4416, 0.5774, 0.4448, 0.5772, 0.4447, 0.5803, 0.4416, 0.5805, 0.4448, 0.5772, 0.4476, 0.5774, 0.4475, 0.5804, 0.4447, 0.5803, 0.4476, 0.5774, 0.4509, 0.5784, 0.4513, 0.5816, 0.4475, 0.5804, 0.4314, 0.5837, 0.4351, 0.5836, 0.4353, 0.5866, 0.4354, 0.5895, 0.4324, 0.5895, 0.4319, 0.5866, 0.454, 0.5787, 0.4564, 0.5782, 0.4575, 0.5816, 0.455, 0.582, 0.4353, 0.5718, 0.4354, 0.5689, 0.4324, 0.5689, 0.4324, 0.5748, 0.4352, 0.5747, 0.4354, 0.5748, 0.4384, 0.5746, 0.4384, 0.5777, 0.4354, 0.5777, 0.4384, 0.5746, 0.4417, 0.574, 0.4416, 0.5774, 0.4384, 0.5777, 0.4417, 0.574, 0.4447, 0.5741, 0.4448, 0.5772, 0.4416, 0.5774, 0.4447, 0.5741, 0.4476, 0.5745, 0.4476, 0.5774, 0.4448, 0.5772, 0.4476, 0.5745, 0.4505, 0.575, 0.4509, 0.5784, 0.4476, 0.5774, 0.4505, 0.575, 0.4534, 0.5751, 0.454, 0.5787, 0.4509, 0.5784, 0.4534, 0.5751, 0.4561, 0.5749, 0.4564, 0.5782, 0.454, 0.5787, 0.4353, 0.5681, 0.4388, 0.5679, 0.4388, 0.5709, 0.4425, 0.5689, 0.4417, 0.574, 0.4384, 0.5746, 0.4354, 0.5748, 0.4354, 0.5717, 0.4384, 0.5807, 0.4416, 0.5805, 0.4413, 0.5837, 0.4412, 0.5866, 0.4383, 0.5865, 0.4383, 0.5837, 0.4425, 0.5689, 0.445, 0.5677, 0.4447, 0.5741, 0.4417, 0.574, 0.4493, 0.5693, 0.4526, 0.5708, 0.4534, 0.5751, 0.4505, 0.575, 0.4526, 0.5708, 0.456, 0.5718, 0.4561, 0.5749, 0.4534, 0.5751, 0.4388, 0.5679, 0.4426, 0.566, 0.4425, 0.5689, 0.4388, 0.5709, 0.4426, 0.566, 0.4451, 0.5654, 0.445, 0.5677, 0.4425, 0.5689, 0.4451, 0.5654, 0.447, 0.566, 0.4468, 0.5679, 0.445, 0.5677, 0.447, 0.566, 0.4487, 0.5661, 0.4493, 0.5693, 0.4468, 0.5679, 0.4487, 0.5661, 0.4526, 0.5679, 0.4526, 0.5708, 0.4493, 0.5693, 0.4323, 0.5668, 0.4323, 0.5676, 0.4324, 0.5688, 0.4324, 0.5748, 0.4322, 0.5747, 0.4324, 0.5716, 0.4324, 0.5711, 0.4319, 0.5713, 0.4323, 0.567, 0.4477, 0.5942, 0.4478, 0.5939, 0.4448, 0.5936, 0.4446, 0.5943, 0.4475, 0.5945, 0.4624, 0.5847, 0.4623, 0.5846, 0.4599, 0.587, 0.4584, 0.5895, 0.4585, 0.5895, 0.4606, 0.5872, 0.4481, 0.5932, 0.4505, 0.5948, 0.4505, 0.5947, 0.4482, 0.5929, 0.4321, 0.5925, 0.4354, 0.5925, 0.4354, 0.5956, 0.4324, 0.5954, 0.4354, 0.5925, 0.4384, 0.5925, 0.4384, 0.5954, 0.4354, 0.5956, 0.4384, 0.5925, 0.4414, 0.5925, 0.4413, 0.5954, 0.4384, 0.5954, 0.4414, 0.5925, 0.4444, 0.5925, 0.4443, 0.5954, 0.4413, 0.5954, 0.4444, 0.5925, 0.4473, 0.5923, 0.4472, 0.5952, 0.4443, 0.5954, 0.4473, 0.5923, 0.4513, 0.5926, 0.4509, 0.5953, 0.4472, 0.5952, 0.4513, 0.5926, 0.4547, 0.5938, 0.454, 0.596, 0.4509, 0.5953, 0.4547, 0.5938, 0.4566, 0.5936, 0.4564, 0.5956, 0.454, 0.596, 0.4323, 0.5676, 0.4349, 0.5656, 0.4353, 0.5681, 0.4324, 0.5688, 0.4349, 0.5656, 0.4382, 0.566, 0.4388, 0.5679, 0.4353, 0.5681, 0.4382, 0.566, 0.4425, 0.5665, 0.4426, 0.566, 0.4388, 0.5679, 0.4425, 0.5665, 0.4451, 0.5659, 0.4451, 0.5654, 0.4426, 0.566, 0.4451, 0.5659, 0.4472, 0.5657, 0.447, 0.566, 0.4451, 0.5654, 0.4472, 0.5657, 0.4489, 0.5664, 0.4487, 0.5661, 0.447, 0.566, 0.4563, 0.5688, 0.456, 0.5687, 0.4526, 0.5679, 0.453, 0.5683, 0.4532, 0.568, 0.4324, 0.5688, 0.4353, 0.5681, 0.4354, 0.5717, 0.4354, 0.5748, 0.4354, 0.5777, 0.4321, 0.5777, 0.4324, 0.5748, 0.4353, 0.5718, 0.4379, 0.5723, 0.4382, 0.5695, 0.4354, 0.5689, 0.4379, 0.5723, 0.4412, 0.5735, 0.4413, 0.5707, 0.4382, 0.5695, 0.4412, 0.5735, 0.4449, 0.5733, 0.4448, 0.5699, 0.4413, 0.5707, 0.4449, 0.5733, 0.4481, 0.573, 0.448, 0.5696, 0.4448, 0.5699, 0.4481, 0.573, 0.4513, 0.5729, 0.4509, 0.5693, 0.448, 0.5696, 0.4513, 0.5729, 0.4554, 0.5726, 0.4541, 0.5696, 0.4509, 0.5693, 0.4554, 0.5726, 0.4584, 0.5721, 0.4569, 0.5691, 0.4541, 0.5696, 0.4541, 0.5696, 0.4569, 0.5691, 0.4568, 0.5691, 0.4541, 0.5677, 0.4541, 0.5677, 0.4568, 0.5691, 0.4567, 0.5684, 0.454, 0.566, 0.43, 0.5866, 0.4299, 0.5866, 0.4303, 0.5895, 0.4309, 0.5925, 0.4314, 0.5925, 0.4308, 0.5895, 0.4537, 0.5813, 0.4581, 0.5809, 0.4589, 0.5779, 0.4589, 0.5749, 0.455, 0.5752, 0.4545, 0.5783, 0.4316, 0.5924, 0.4319, 0.5925, 0.4321, 0.5925, 0.4324, 0.5954, 0.4324, 0.5954, 0.4318, 0.5954, 0.4316, 0.5925, 0.4509, 0.5693, 0.4541, 0.5696, 0.4541, 0.5677, 0.4506, 0.5667, 0.4506, 0.5667, 0.4541, 0.5677, 0.454, 0.566, 0.4505, 0.5655, 0.4505, 0.5655, 0.454, 0.566, 0.4538, 0.5667, 0.4504, 0.5654, 0.4504, 0.5654, 0.4538, 0.5667, 0.4538, 0.567, 0.4504, 0.5646, 0.4498, 0.5646, 0.4532, 0.568, 0.453, 0.5683, 0.4493, 0.5664, 0.448, 0.5696, 0.4509, 0.5693, 0.4506, 0.5667, 0.4477, 0.5671, 0.4477, 0.5671, 0.4506, 0.5667, 0.4505, 0.5655, 0.4475, 0.566, 0.4475, 0.566, 0.4505, 0.5655, 0.4504, 0.5654, 0.4476, 0.5664, 0.4476, 0.5664, 0.4504, 0.5654, 0.4504, 0.5646, 0.4476, 0.5659, 0.4476, 0.5659, 0.4504, 0.5646, 0.4501, 0.5644, 0.4473, 0.5651, 0.4473, 0.5651, 0.4501, 0.5644, 0.4498, 0.5646, 0.4471, 0.5644, 0.4471, 0.5644, 0.4498, 0.5646, 0.4493, 0.5664, 0.4472, 0.5643, 0.4472, 0.5643, 0.4493, 0.5664, 0.4489, 0.5664, 0.4472, 0.5657, 0.4448, 0.5699, 0.448, 0.5696, 0.4477, 0.5671, 0.4444, 0.5673, 0.4444, 0.5673, 0.4477, 0.5671, 0.4475, 0.566, 0.4444, 0.5664, 0.4444, 0.5664, 0.4475, 0.566, 0.4476, 0.5664, 0.4446, 0.5666, 0.4414, 0.595, 0.4415, 0.5948, 0.4415, 0.5946, 0.4383, 0.5954, 0.4383, 0.5954, 0.4445, 0.5655, 0.4476, 0.5659, 0.4473, 0.5651, 0.4444, 0.5644, 0.4444, 0.5644, 0.4473, 0.5651, 0.4471, 0.5644, 0.4446, 0.5643, 0.4446, 0.5643, 0.4471, 0.5644, 0.4472, 0.5643, 0.445, 0.5654, 0.445, 0.5654, 0.4472, 0.5643, 0.4472, 0.5657, 0.4451, 0.5659, 0.4413, 0.5707, 0.4448, 0.5699, 0.4444, 0.5673, 0.4413, 0.568, 0.4413, 0.568, 0.4444, 0.5673, 0.4444, 0.5664, 0.4415, 0.5665, 0.4415, 0.5665, 0.4444, 0.5664, 0.4446, 0.5666, 0.4414, 0.5658, 0.4414, 0.5654, 0.4445, 0.5655, 0.4444, 0.5644, 0.4417, 0.5659, 0.4423, 0.567, 0.445, 0.5654, 0.4451, 0.5659, 0.4425, 0.5665, 0.4382, 0.5695, 0.4413, 0.5707, 0.4413, 0.568, 0.4382, 0.5693, 0.4382, 0.5693, 0.4413, 0.568, 0.4415, 0.5665, 0.4383, 0.5677, 0.4383, 0.5677, 0.4415, 0.5665, 0.4414, 0.5658, 0.4384, 0.5663, 0.4384, 0.5663, 0.4414, 0.5658, 0.4414, 0.5654, 0.4384, 0.5657, 0.4384, 0.5657, 0.4414, 0.5654, 0.4417, 0.5659, 0.4383, 0.5655, 0.4383, 0.5655, 0.4417, 0.5659, 0.4421, 0.567, 0.4381, 0.5654, 0.4381, 0.5654, 0.4421, 0.567, 0.4423, 0.567, 0.438, 0.5653, 0.438, 0.5653, 0.4423, 0.567, 0.4425, 0.5665, 0.4382, 0.566, 0.4354, 0.5689, 0.4382, 0.5695, 0.4382, 0.5693, 0.4351, 0.5679, 0.4351, 0.5679, 0.4382, 0.5693, 0.4383, 0.5677, 0.4352, 0.5661, 0.4352, 0.5661, 0.4383, 0.5677, 0.4384, 0.5663, 0.4354, 0.5657, 0.4354, 0.5657, 0.4384, 0.5663, 0.4384, 0.5657, 0.4354, 0.5656, 0.4348, 0.5653, 0.438, 0.5653, 0.4382, 0.566, 0.4349, 0.5656, 0.4324, 0.5689, 0.4354, 0.5689, 0.4351, 0.5679, 0.4322, 0.5681, 0.4322, 0.5681, 0.4351, 0.5679, 0.4352, 0.5661, 0.4321, 0.5667, 0.4321, 0.5667, 0.4352, 0.5661, 0.4354, 0.5657, 0.4325, 0.5669, 0.4325, 0.5669, 0.4354, 0.5657, 0.4354, 0.5656, 0.4325, 0.5674, 0.4592, 0.5689, 0.4596, 0.5718, 0.46, 0.5748, 0.4596, 0.5748, 0.4593, 0.5748, 0.4593, 0.5777, 0.459, 0.5777, 0.459, 0.5689, 0.4381, 0.5654, 0.438, 0.5653, 0.4348, 0.5653, 0.4354, 0.5656, 0.4384, 0.5657, 0.4383, 0.5655, 0.4323, 0.5668, 0.4348, 0.5653, 0.4349, 0.5656, 0.4323, 0.5676, 0.4451, 0.5928, 0.448, 0.5934, 0.4481, 0.5932, 0.4482, 0.5929, 0.4453, 0.5921, 0.4324, 0.5711, 0.4324, 0.5716, 0.4322, 0.5747, 0.4307, 0.5777, 0.4304, 0.5776, 0.4303, 0.5746, 0.4507, 0.595, 0.4506, 0.5949, 0.4479, 0.5937, 0.4478, 0.5939, 0.4477, 0.5942, 0.4591, 0.5897, 0.4578, 0.5922, 0.4566, 0.5936, 0.4586, 0.5907, 0.4601, 0.5877, 0.4608, 0.5873, 0.4493, 0.5664, 0.453, 0.5683, 0.4526, 0.5679, 0.4487, 0.5661, 0.4489, 0.5664, 0.4468, 0.5679, 0.4493, 0.5693, 0.4505, 0.575, 0.4476, 0.5745, 0.4447, 0.5741, 0.445, 0.5677, 0.4376, 0.5865, 0.4411, 0.5871, 0.4411, 0.5841, 0.4412, 0.5811, 0.4376, 0.5804, 0.4375, 0.5835, 0.4446, 0.5943, 0.4448, 0.5936, 0.4414, 0.595, 0.4414, 0.5952, 0.4564, 0.5955, 0.4563, 0.5955, 0.4537, 0.5958, 0.454, 0.596, 0.4564, 0.5956, 0.4508, 0.5952, 0.4507, 0.595, 0.4477, 0.5942, 0.4475, 0.5945, 0.4474, 0.5947, 0.4593, 0.5777, 0.4603, 0.578, 0.4634, 0.5819, 0.4626, 0.5817, 0.4617, 0.5817, 0.459, 0.5777, 0.4306, 0.5746, 0.4303, 0.5746, 0.4304, 0.5776, 0.4302, 0.5807, 0.4303, 0.5806, 0.4304, 0.5776, 0.4479, 0.5937, 0.448, 0.5934, 0.4451, 0.5928, 0.4448, 0.5936, 0.4478, 0.5939, 0.4446, 0.5643, 0.445, 0.5654, 0.4423, 0.567, 0.4421, 0.567, 0.4417, 0.5659, 0.4444, 0.5644, 0.4323, 0.5895, 0.4308, 0.5895, 0.4314, 0.5925, 0.4324, 0.5925, 0.4583, 0.5948, 0.4586, 0.595, 0.4562, 0.5955, 0.4563, 0.5955, 0.4303, 0.5895, 0.4311, 0.5895, 0.4316, 0.5925, 0.4309, 0.5925, 0.4311, 0.5895, 0.4304, 0.5895, 0.4316, 0.5925, 0.4316, 0.5925, 0.459, 0.5689, 0.459, 0.5777, 0.4564, 0.5782, 0.4561, 0.5749, 0.456, 0.5718, 0.4526, 0.5708, 0.4526, 0.5679, 0.456, 0.5687, 0.4324, 0.5866, 0.4316, 0.5866, 0.4323, 0.5895, 0.4324, 0.5895, 0.4316, 0.5866, 0.43, 0.5866, 0.4308, 0.5895, 0.4323, 0.5895, 0.4299, 0.5866, 0.4313, 0.5866, 0.4311, 0.5895, 0.4303, 0.5895, 0.4383, 0.5865, 0.4412, 0.5866, 0.4413, 0.5895, 0.4383, 0.5895, 0.4354, 0.5895, 0.4353, 0.5866, 0.4311, 0.5866, 0.4312, 0.5867, 0.4307, 0.5895, 0.4309, 0.5895, 0.43, 0.5837, 0.4305, 0.5837, 0.4299, 0.5866, 0.43, 0.5866, 0.4305, 0.5837, 0.4321, 0.5836, 0.4313, 0.5866, 0.4299, 0.5866, 0.4321, 0.5836, 0.4323, 0.5836, 0.4317, 0.5866, 0.4313, 0.5866, 0.4323, 0.5836, 0.4311, 0.5838, 0.4311, 0.5866, 0.4317, 0.5866, 0.4311, 0.5838, 0.4306, 0.5838, 0.4312, 0.5867, 0.4311, 0.5866, 0.4324, 0.5807, 0.4305, 0.5807, 0.4309, 0.5837, 0.4324, 0.5836, 0.4305, 0.5807, 0.4303, 0.5807, 0.43, 0.5837, 0.4309, 0.5837, 0.4303, 0.5807, 0.4302, 0.5807, 0.4305, 0.5837, 0.43, 0.5837, 0.4302, 0.5807, 0.4321, 0.5807, 0.4321, 0.5836, 0.4305, 0.5837, 0.4321, 0.5807, 0.4303, 0.5806, 0.4323, 0.5836, 0.4321, 0.5836, 0.4303, 0.5806, 0.4302, 0.5807, 0.4311, 0.5838, 0.4323, 0.5836, 0.4302, 0.5807, 0.4309, 0.5808, 0.4306, 0.5838, 0.4311, 0.5838, 0.4502, 0.5894, 0.4531, 0.5895, 0.4531, 0.5866, 0.4501, 0.5867, 0.4472, 0.5866, 0.4473, 0.5893, 0.4324, 0.5777, 0.4307, 0.5777, 0.4305, 0.5807, 0.4324, 0.5807, 0.4307, 0.5777, 0.4306, 0.5777, 0.4303, 0.5807, 0.4305, 0.5807, 0.4306, 0.5777, 0.4312, 0.5777, 0.4302, 0.5807, 0.4303, 0.5807, 0.4312, 0.5777, 0.4314, 0.5776, 0.4321, 0.5807, 0.4302, 0.5807, 0.4314, 0.5776, 0.4304, 0.5776, 0.4303, 0.5806, 0.4321, 0.5807, 0.4378, 0.5897, 0.4376, 0.5865, 0.4375, 0.5835, 0.4351, 0.5835, 0.4352, 0.5895, 0.4353, 0.5925, 0.4381, 0.5927, 0.4304, 0.5776, 0.4307, 0.5777, 0.4309, 0.5808, 0.4302, 0.5807, 0.4324, 0.5748, 0.4317, 0.5747, 0.4307, 0.5777, 0.4324, 0.5777, 0.4317, 0.5747, 0.4313, 0.5747, 0.4306, 0.5777, 0.4307, 0.5777, 0.4313, 0.5747, 0.4306, 0.5747, 0.4312, 0.5777, 0.4306, 0.5777, 0.4306, 0.5747, 0.4305, 0.5746, 0.4314, 0.5776, 0.4312, 0.5777, 0.4305, 0.5746, 0.4306, 0.5746, 0.4304, 0.5776, 0.4314, 0.5776, 0.4589, 0.5749, 0.4615, 0.5748, 0.4608, 0.5718, 0.4597, 0.5688, 0.4569, 0.5691, 0.4584, 0.5721, 0.4324, 0.5717, 0.4322, 0.571, 0.4317, 0.5747, 0.4324, 0.5748, 0.4322, 0.571, 0.4321, 0.5713, 0.4313, 0.5747, 0.4317, 0.5747, 0.4321, 0.5713, 0.4312, 0.5716, 0.4306, 0.5747, 0.4313, 0.5747, 0.4312, 0.5716, 0.4311, 0.5715, 0.4305, 0.5746, 0.4306, 0.5747, 0.4311, 0.5715, 0.4319, 0.5713, 0.4306, 0.5746, 0.4305, 0.5746, 0.4319, 0.5713, 0.4324, 0.5711, 0.4303, 0.5746, 0.4306, 0.5746, 0.4324, 0.5836, 0.4351, 0.5835, 0.4351, 0.5776, 0.4352, 0.5747, 0.4324, 0.5748, 0.4325, 0.5669, 0.4325, 0.5674, 0.4312, 0.5716, 0.4321, 0.5713, 0.4325, 0.5674, 0.4324, 0.5674, 0.4311, 0.5715, 0.4312, 0.5716, 0.4324, 0.5674, 0.4323, 0.567, 0.4319, 0.5713, 0.4311, 0.5715, 0.46, 0.5837, 0.4591, 0.5866, 0.4589, 0.5866, 0.4599, 0.5837, 0.461, 0.5809, 0.4612, 0.5808, 0.4591, 0.5897, 0.4592, 0.5897, 0.4579, 0.5922, 0.4578, 0.5922, 0.4592, 0.5897, 0.459, 0.5896, 0.458, 0.5922, 0.4579, 0.5922, 0.459, 0.5896, 0.4587, 0.5896, 0.4581, 0.5923, 0.458, 0.5922, 0.4587, 0.5896, 0.4585, 0.5895, 0.4583, 0.5923, 0.4581, 0.5923, 0.4585, 0.5895, 0.4584, 0.5895, 0.4584, 0.5923, 0.4583, 0.5923, 0.4608, 0.5873, 0.4611, 0.5874, 0.4592, 0.5897, 0.4591, 0.5897, 0.4611, 0.5874, 0.4612, 0.5874, 0.459, 0.5896, 0.4592, 0.5897, 0.4592, 0.5689, 0.459, 0.5689, 0.456, 0.5687, 0.4563, 0.5688, 0.4564, 0.5689, 0.4567, 0.5689, 0.4606, 0.5686, 0.4594, 0.5688, 0.4599, 0.587, 0.4592, 0.5868, 0.4585, 0.5895, 0.4584, 0.5895, 0.4592, 0.5868, 0.4589, 0.5866, 0.4587, 0.5895, 0.4585, 0.5895, 0.4599, 0.5842, 0.4609, 0.5845, 0.4611, 0.5874, 0.4608, 0.5873, 0.4609, 0.5845, 0.4619, 0.5848, 0.4612, 0.5874, 0.4611, 0.5874, 0.4619, 0.5848, 0.4623, 0.5848, 0.461, 0.5873, 0.4612, 0.5874, 0.4623, 0.5848, 0.4624, 0.5847, 0.4606, 0.5872, 0.461, 0.5873, 0.4623, 0.5846, 0.4617, 0.5844, 0.4592, 0.5868, 0.4599, 0.587, 0.4617, 0.5844, 0.4605, 0.584, 0.4589, 0.5866, 0.4592, 0.5868, 0.4605, 0.584, 0.4599, 0.5837, 0.4589, 0.5866, 0.4589, 0.5866, 0.4617, 0.5817, 0.4626, 0.5817, 0.4609, 0.5845, 0.4599, 0.5842, 0.4626, 0.5817, 0.4634, 0.5819, 0.4619, 0.5848, 0.4609, 0.5845, 0.4634, 0.5819, 0.4638, 0.5818, 0.4623, 0.5848, 0.4619, 0.5848, 0.4638, 0.5818, 0.4632, 0.5816, 0.4624, 0.5847, 0.4623, 0.5848, 0.4632, 0.5816, 0.4633, 0.5816, 0.4623, 0.5846, 0.4624, 0.5847, 0.4633, 0.5816, 0.4633, 0.5816, 0.4617, 0.5844, 0.4623, 0.5846, 0.4633, 0.5816, 0.4619, 0.5811, 0.4605, 0.584, 0.4617, 0.5844, 0.4619, 0.5811, 0.461, 0.5809, 0.4599, 0.5837, 0.4605, 0.584, 0.4324, 0.5895, 0.4352, 0.5895, 0.4351, 0.5835, 0.4324, 0.5836, 0.4603, 0.578, 0.4622, 0.5783, 0.4638, 0.5818, 0.4634, 0.5819, 0.4622, 0.5783, 0.4636, 0.5784, 0.4632, 0.5816, 0.4638, 0.5818, 0.4636, 0.5784, 0.4633, 0.5782, 0.4633, 0.5816, 0.4632, 0.5816, 0.4633, 0.5782, 0.4642, 0.5782, 0.4633, 0.5816, 0.4633, 0.5816, 0.4642, 0.5782, 0.4635, 0.5781, 0.4619, 0.5811, 0.4633, 0.5816, 0.4635, 0.5781, 0.4614, 0.5779, 0.461, 0.5809, 0.4619, 0.5811, 0.4593, 0.5748, 0.4596, 0.5748, 0.4603, 0.578, 0.4593, 0.5777, 0.4596, 0.5748, 0.46, 0.5748, 0.4622, 0.5783, 0.4603, 0.578, 0.46, 0.5748, 0.4614, 0.5748, 0.4636, 0.5784, 0.4622, 0.5783, 0.4614, 0.5748, 0.4635, 0.5745, 0.4633, 0.5782, 0.4636, 0.5784, 0.4635, 0.5745, 0.4644, 0.5747, 0.4642, 0.5782, 0.4633, 0.5782, 0.4644, 0.5747, 0.4631, 0.5747, 0.4635, 0.5781, 0.4642, 0.5782, 0.4631, 0.5747, 0.4613, 0.5748, 0.4614, 0.5779, 0.4635, 0.5781, 0.4581, 0.5946, 0.4583, 0.5948, 0.4563, 0.5955, 0.4564, 0.5955, 0.4414, 0.5952, 0.4414, 0.595, 0.4383, 0.5954, 0.4383, 0.5954, 0.4414, 0.5952, 0.4596, 0.5718, 0.461, 0.5716, 0.4614, 0.5748, 0.46, 0.5748, 0.461, 0.5716, 0.4634, 0.5712, 0.4635, 0.5745, 0.4614, 0.5748, 0.4634, 0.5712, 0.4636, 0.5713, 0.4644, 0.5747, 0.4635, 0.5745, 0.4414, 0.5658, 0.4446, 0.5666, 0.4476, 0.5664, 0.4476, 0.5659, 0.4445, 0.5655, 0.4414, 0.5654, 0.4592, 0.5689, 0.4594, 0.5688, 0.461, 0.5716, 0.4596, 0.5718, 0.4594, 0.5688, 0.4606, 0.5686, 0.4634, 0.5712, 0.461, 0.5716, 0.4606, 0.5686, 0.4609, 0.5686, 0.4636, 0.5713, 0.4634, 0.5712, 0.4609, 0.5686, 0.4598, 0.5688, 0.4617, 0.5716, 0.4636, 0.5713, 0.4598, 0.5688, 0.4596, 0.5688, 0.4606, 0.5718, 0.4617, 0.5716, 0.4309, 0.5837, 0.43, 0.5837, 0.43, 0.5866, 0.4316, 0.5866, 0.4324, 0.5866, 0.4324, 0.5836, 0.4317, 0.5866, 0.4311, 0.5866, 0.4309, 0.5895, 0.4304, 0.5895, 0.4311, 0.5895, 0.4313, 0.5866, 0.4324, 0.5925, 0.4314, 0.5925, 0.4324, 0.5954, 0.4324, 0.5954, 0.4314, 0.5925, 0.4309, 0.5925, 0.4324, 0.5954, 0.4324, 0.5954, 0.4309, 0.5925, 0.4316, 0.5925, 0.4324, 0.5954, 0.4324, 0.5954, 0.4316, 0.5925, 0.4316, 0.5925, 0.4318, 0.5954, 0.4324, 0.5954, 0.4504, 0.5646, 0.4538, 0.567, 0.4567, 0.5689, 0.4564, 0.5689, 0.4537, 0.5665, 0.4501, 0.5644, 0.4564, 0.5956, 0.458, 0.5945, 0.4581, 0.5946, 0.4564, 0.5955, 0.4376, 0.5804, 0.4412, 0.5811, 0.4413, 0.5781, 0.4413, 0.5754, 0.4377, 0.5746, 0.455, 0.582, 0.4559, 0.5849, 0.4562, 0.5878, 0.4554, 0.5907, 0.4513, 0.5897, 0.4516, 0.5871, 0.4517, 0.5844, 0.4513, 0.5816, 0.4509, 0.5784, 0.454, 0.5787, 0.4448, 0.5936, 0.4451, 0.5928, 0.4415, 0.5948, 0.4414, 0.595, 0.4569, 0.5691, 0.4597, 0.5688, 0.4596, 0.5688, 0.4568, 0.5691, 0.4568, 0.5691, 0.4596, 0.5688, 0.4598, 0.5688, 0.4567, 0.5684, 0.4567, 0.5684, 0.4598, 0.5688, 0.4609, 0.5686, 0.4568, 0.5684, 0.4568, 0.5684, 0.4609, 0.5686, 0.4606, 0.5686, 0.4567, 0.5689, 0.4322, 0.5681, 0.4321, 0.5667, 0.4325, 0.5669, 0.4321, 0.5713, 0.4322, 0.571, 0.4324, 0.5717, 0.4324, 0.5748, 0.4324, 0.5777, 0.4324, 0.5807, 0.4324, 0.5836, 0.4324, 0.5866, 0.4324, 0.5895, 0.4323, 0.5895, 0.4324, 0.5925, 0.4324, 0.5954, 0.4324, 0.5954, 0.4324, 0.5895, 0.4324, 0.5836, 0.4324, 0.5748, 0.4324, 0.5689])
_ca = me_cube_004.color_attributes.new('Attribute', 'BYTE_COLOR', 'CORNER')
_ca.data.foreach_set('color', [1.0, 1.0, 1.0, 1.0, 1.0, 1.0, 1.0, 1.0, 1.0, 1.0, 1.0, 1.0, 1.0, 1.0, 1.0, 1.0, 1.0, 1.0, 1.0, 1.0, 1.0, 1.0, 1.0, 1.0, 1.0, 1.0, 1.0, 1.0, 1.0, 1.0, 1.0, 1.0, 1.0, 1.0, 1.0, 1.0, 1.0, 1.0, 1.0, 1.0, 1.0, 1.0, 1.0, 1.0, 1.0, 1.0, 1.0, 1.0, 1.0, 1.0, 1.0, 1.0, 1.0, 1.0, 1.0, 1.0, 1.0, 1.0, 1.0, 1.0, 1.0, 1.0, 1.0, 1.0, 1.0, 1.0, 1.0, 1.0, 1.0, 1.0, 1.0, 1.0, 1.0, 1.0, 1.0, 1.0, 1.0, 1.0, 1.0, 1.0, 1.0, 1.0, 1.0, 1.0, 1.0, 1.0, 1.0, 1.0, 1.0, 1.0, 1.0, 1.0, 1.0, 1.0, 1.0, 1.0, 1.0, 1.0, 1.0, 1.0, 1.0, 1.0, 1.0, 1.0, 1.0, 1.0, 1.0, 1.0, 1.0, 1.0, 1.0, 1.0, 1.0, 1.0, 1.0, 1.0, 1.0, 1.0, 1.0, 1.0, 1.0, 1.0, 1.0, 1.0, 1.0, 1.0, 1.0, 1.0, 1.0, 1.0, 1.0, 1.0, 1.0, 1.0, 1.0, 1.0, 1.0, 1.0, 1.0, 1.0, 1.0, 1.0, 1.0, 1.0, 1.0, 1.0, 1.0, 1.0, 1.0, 1.0, 1.0, 1.0, 1.0, 1.0, 1.0, 1.0, 1.0, 1.0, 1.0, 1.0, 1.0, 1.0, 1.0, 1.0, 1.0, 1.0, 1.0, 1.0, 1.0, 1.0, 1.0, 1.0, 1.0, 1.0, 1.0, 1.0, 1.0, 1.0, 1.0, 1.0, 1.0, 1.0, 1.0, 1.0, 1.0, 1.0, 1.0, 1.0, 1.0, 1.0, 1.0, 1.0, 1.0, 1.0, 1.0, 1.0, 1.0, 1.0, 1.0, 1.0, 1.0, 1.0, 1.0, 1.0, 1.0, 1.0, 1.0, 1.0, 1.0, 1.0, 1.0, 1.0, 1.0, 1.0, 1.0, 1.0, 1.0, 1.0, 1.0, 1.0, 1.0, 1.0, 1.0, 1.0, 1.0, 1.0, 1.0, 1.0, 1.0, 1.0, 1.0, 1.0, 1.0, 1.0, 1.0, 1.0, 1.0, 1.0, 1.0, 1.0, 1.0, 1.0, 1.0, 1.0, 1.0, 1.0, 1.0, 1.0, 1.0, 1.0, 1.0, 1.0, 1.0, 1.0, 1.0, 1.0, 1.0, 1.0, 1.0, 1.0, 1.0, 1.0, 1.0, 1.0, 1.0, 1.0, 1.0, 1.0, 1.0, 1.0, 1.0, 1.0, 1.0, 1.0, 1.0, 1.0, 1.0, 1.0, 1.0, 1.0, 1.0, 1.0, 1.0, 1.0, 1.0, 1.0, 1.0, 1.0, 1.0, 1.0, 1.0, 1.0, 1.0, 1.0, 1.0, 1.0, 1.0, 1.0, 1.0, 1.0, 1.0, 1.0, 1.0, 1.0, 1.0, 1.0, 1.0, 1.0, 1.0, 1.0, 1.0, 1.0, 1.0, 1.0, 1.0, 1.0, 1.0, 1.0, 1.0, 1.0, 1.0, 1.0, 1.0, 1.0, 1.0, 1.0, 1.0, 1.0, 1.0, 1.0, 1.0, 1.0, 1.0, 1.0, 1.0, 1.0, 1.0, 1.0, 1.0, 1.0, 1.0, 1.0, 1.0, 1.0, 1.0, 1.0, 1.0, 1.0, 1.0, 1.0, 1.0, 1.0, 1.0, 1.0, 1.0, 1.0, 1.0, 1.0, 1.0, 1.0, 1.0, 1.0, 1.0, 1.0, 1.0, 1.0, 1.0, 1.0, 1.0, 1.0, 1.0, 1.0, 1.0, 1.0, 1.0, 1.0, 1.0, 1.0, 1.0, 1.0, 1.0, 1.0, 1.0, 1.0, 1.0, 1.0, 1.0, 1.0, 1.0, 1.0, 1.0, 1.0, 1.0, 1.0, 1.0, 1.0, 1.0, 1.0, 1.0, 1.0, 1.0, 1.0, 1.0, 1.0, 1.0, 1.0, 1.0, 1.0, 1.0, 1.0, 1.0, 1.0, 1.0, 1.0, 1.0, 1.0, 1.0, 1.0, 1.0, 1.0, 1.0, 1.0, 1.0, 1.0, 1.0, 1.0, 1.0, 1.0, 1.0, 1.0, 1.0, 1.0, 1.0, 1.0, 1.0, 1.0, 1.0, 1.0, 1.0, 1.0, 1.0, 1.0, 1.0, 1.0, 1.0, 1.0, 1.0, 1.0, 1.0, 1.0, 1.0, 1.0, 1.0, 1.0, 1.0, 1.0, 1.0, 1.0, 1.0, 1.0, 1.0, 1.0, 1.0, 1.0, 1.0, 1.0, 1.0, 1.0, 1.0, 1.0, 1.0, 1.0, 1.0, 1.0, 1.0, 1.0, 1.0, 1.0, 1.0, 1.0, 1.0, 1.0, 1.0, 1.0, 1.0, 1.0, 1.0, 1.0, 1.0, 1.0, 1.0, 1.0, 1.0, 1.0, 1.0, 1.0, 1.0, 1.0, 1.0, 1.0, 1.0, 1.0, 1.0, 1.0, 1.0, 1.0, 1.0, 1.0, 1.0, 1.0, 1.0, 1.0, 1.0, 1.0, 1.0, 1.0, 1.0, 1.0, 1.0, 1.0, 1.0, 1.0, 1.0, 1.0, 1.0, 1.0, 1.0, 1.0, 1.0, 1.0, 1.0, 1.0, 1.0, 1.0, 1.0, 1.0, 1.0, 1.0, 1.0, 1.0, 1.0, 1.0, 1.0, 1.0, 1.0, 1.0, 1.0, 1.0, 1.0, 1.0, 1.0, 1.0, 1.0, 1.0, 1.0, 1.0, 1.0, 1.0, 1.0, 1.0, 1.0, 1.0, 1.0, 1.0, 1.0, 1.0, 1.0, 1.0, 1.0, 1.0, 1.0, 1.0, 1.0, 1.0, 1.0, 1.0, 1.0, 1.0, 1.0, 1.0, 1.0, 1.0, 1.0, 1.0, 1.0, 1.0, 1.0, 1.0, 1.0, 1.0, 1.0, 1.0, 1.0, 1.0, 1.0, 1.0, 1.0, 1.0, 1.0, 1.0, 1.0, 1.0, 1.0, 1.0, 1.0, 1.0, 1.0, 1.0, 1.0, 1.0, 1.0, 1.0, 1.0, 1.0, 1.0, 1.0, 1.0, 1.0, 1.0, 1.0, 1.0, 1.0, 1.0, 1.0, 1.0, 1.0, 1.0, 1.0, 1.0, 1.0, 1.0, 1.0, 1.0, 1.0, 1.0, 1.0, 1.0, 1.0, 1.0, 1.0, 1.0, 1.0, 1.0, 1.0, 1.0, 1.0, 1.0, 1.0, 1.0, 1.0, 1.0, 1.0, 1.0, 1.0, 1.0, 1.0, 1.0, 1.0, 1.0, 1.0, 1.0, 1.0, 1.0, 1.0, 1.0, 1.0, 1.0, 1.0, 1.0, 1.0, 1.0, 1.0, 1.0, 1.0, 1.0, 1.0, 1.0, 1.0, 1.0, 1.0, 1.0, 1.0, 1.0, 1.0, 1.0, 1.0, 1.0, 1.0, 1.0, 1.0, 1.0, 1.0, 1.0, 1.0, 1.0, 1.0, 1.0, 1.0, 1.0, 1.0, 1.0, 1.0, 1.0, 1.0, 1.0, 1.0, 1.0, 1.0, 1.0, 1.0, 1.0, 1.0, 1.0, 1.0, 1.0, 1.0, 1.0, 1.0, 1.0, 1.0, 1.0, 1.0, 1.0, 1.0, 1.0, 1.0, 1.0, 1.0, 1.0, 1.0, 1.0, 1.0, 1.0, 1.0, 1.0, 1.0, 1.0, 1.0, 1.0, 1.0, 1.0, 1.0, 1.0, 1.0, 1.0, 1.0, 1.0, 1.0, 1.0, 1.0, 1.0, 1.0, 1.0, 1.0, 1.0, 1.0, 1.0, 1.0, 1.0, 1.0, 1.0, 1.0, 1.0, 1.0, 1.0, 1.0, 1.0, 1.0, 1.0, 1.0, 1.0, 1.0, 1.0, 1.0, 1.0, 1.0, 1.0, 1.0, 1.0, 1.0, 1.0, 1.0, 1.0, 1.0, 1.0, 1.0, 1.0, 1.0, 1.0, 1.0, 1.0, 1.0, 1.0, 1.0, 1.0, 1.0, 1.0, 1.0, 1.0, 1.0, 1.0, 1.0, 1.0, 1.0, 1.0, 1.0, 1.0, 1.0, 1.0, 1.0, 1.0, 1.0, 1.0, 1.0, 1.0, 1.0, 1.0, 1.0, 1.0, 1.0, 1.0, 1.0, 1.0, 1.0, 1.0, 1.0, 1.0, 1.0, 1.0, 1.0, 1.0, 1.0, 1.0, 1.0, 1.0, 1.0, 1.0, 1.0, 1.0, 1.0, 1.0, 1.0, 1.0, 1.0, 1.0, 1.0, 1.0, 1.0, 1.0, 1.0, 1.0, 1.0, 1.0, 1.0, 1.0, 1.0, 1.0, 1.0, 1.0, 1.0, 1.0, 1.0, 1.0, 1.0, 1.0, 1.0, 1.0, 1.0, 1.0, 1.0, 1.0, 1.0, 1.0, 1.0, 1.0, 1.0, 1.0, 1.0, 1.0, 1.0, 1.0, 1.0, 1.0, 1.0, 1.0, 1.0, 1.0, 1.0, 1.0, 1.0, 1.0, 1.0, 1.0, 1.0, 1.0, 1.0, 1.0, 1.0, 1.0, 1.0, 1.0, 1.0, 1.0, 1.0, 1.0, 1.0, 1.0, 1.0, 1.0, 1.0, 1.0, 1.0, 1.0, 1.0, 1.0, 1.0, 1.0, 1.0, 1.0, 1.0, 1.0, 1.0, 1.0, 1.0, 1.0, 1.0, 1.0, 1.0, 1.0, 1.0, 1.0, 1.0, 1.0, 1.0, 1.0, 1.0, 1.0, 1.0, 1.0, 1.0, 1.0, 1.0, 1.0, 1.0, 1.0, 1.0, 1.0, 1.0, 1.0, 1.0, 1.0, 1.0, 1.0, 1.0, 1.0, 1.0, 1.0, 1.0, 1.0, 1.0, 1.0, 1.0, 1.0, 1.0, 1.0, 1.0, 1.0, 1.0, 1.0, 1.0, 1.0, 1.0, 1.0, 1.0, 1.0, 1.0, 1.0, 1.0, 1.0, 1.0, 1.0, 1.0, 1.0, 1.0, 1.0, 1.0, 1.0, 1.0, 1.0, 1.0, 1.0, 1.0, 1.0, 1.0, 1.0, 1.0, 1.0, 1.0, 1.0, 1.0, 1.0, 1.0, 1.0, 1.0, 1.0, 1.0, 1.0, 1.0, 1.0, 1.0, 1.0, 1.0, 1.0, 1.0, 1.0, 1.0, 1.0, 1.0, 1.0, 1.0, 1.0, 1.0, 1.0, 1.0, 1.0, 1.0, 1.0, 1.0, 1.0, 1.0, 1.0, 1.0, 1.0, 1.0, 1.0, 1.0, 1.0, 1.0, 1.0, 1.0, 1.0, 1.0, 1.0, 1.0, 1.0, 1.0, 1.0, 1.0, 1.0, 1.0, 1.0, 1.0, 1.0, 1.0, 1.0, 1.0, 1.0, 1.0, 1.0, 1.0, 1.0, 1.0, 1.0, 1.0, 1.0, 1.0, 1.0, 1.0, 1.0, 1.0, 1.0, 1.0, 1.0, 1.0, 1.0, 1.0, 1.0, 1.0, 1.0, 1.0, 1.0, 1.0, 1.0, 1.0, 1.0, 1.0, 1.0, 1.0, 1.0, 1.0, 1.0, 1.0, 1.0, 1.0, 1.0, 1.0, 1.0, 1.0, 1.0, 1.0, 1.0, 1.0, 1.0, 1.0, 1.0, 1.0, 1.0, 1.0, 1.0, 1.0, 1.0, 1.0, 1.0, 1.0, 1.0, 1.0, 1.0, 1.0, 1.0, 1.0, 1.0, 1.0, 1.0, 1.0, 1.0, 1.0, 1.0, 1.0, 1.0, 1.0, 1.0, 1.0, 1.0, 1.0, 1.0, 1.0, 1.0, 1.0, 1.0, 1.0, 1.0, 1.0, 1.0, 1.0, 1.0, 1.0, 1.0, 1.0, 1.0, 1.0, 1.0, 1.0, 1.0, 1.0, 1.0, 1.0, 1.0, 1.0, 1.0, 1.0, 1.0, 1.0, 1.0, 1.0, 1.0, 1.0, 1.0, 1.0, 1.0, 1.0, 1.0, 1.0, 1.0, 1.0, 1.0, 1.0, 1.0, 1.0, 1.0, 1.0, 1.0, 1.0, 1.0, 1.0, 1.0, 1.0, 1.0, 1.0, 1.0, 1.0, 1.0, 1.0, 1.0, 1.0, 1.0, 1.0, 1.0, 1.0, 1.0, 1.0, 1.0, 1.0, 1.0, 1.0, 1.0, 1.0, 1.0, 1.0, 1.0, 1.0, 1.0, 1.0, 1.0, 1.0, 1.0, 1.0, 1.0, 1.0, 1.0, 1.0, 1.0, 1.0, 1.0, 1.0, 1.0, 1.0, 1.0, 1.0, 1.0, 1.0, 1.0, 1.0, 1.0, 1.0, 1.0, 1.0, 1.0, 1.0, 1.0, 1.0, 1.0, 1.0, 1.0, 1.0, 1.0, 1.0, 1.0, 1.0, 1.0, 1.0, 1.0, 1.0, 1.0, 1.0, 1.0, 1.0, 1.0, 1.0, 1.0, 1.0, 1.0, 1.0, 1.0, 1.0, 1.0, 1.0, 1.0, 1.0, 1.0, 1.0, 1.0, 1.0, 1.0, 1.0, 1.0, 1.0, 1.0, 1.0, 1.0, 1.0, 1.0, 1.0, 1.0, 1.0, 1.0, 1.0, 1.0, 1.0, 1.0, 1.0, 1.0, 1.0, 1.0, 1.0, 1.0, 1.0, 1.0, 1.0, 1.0, 1.0, 1.0, 1.0, 1.0, 1.0, 1.0, 1.0, 1.0, 1.0, 1.0, 1.0, 1.0, 1.0, 1.0, 1.0, 1.0, 1.0, 1.0, 1.0, 1.0, 1.0, 1.0, 1.0, 1.0, 1.0, 1.0, 1.0, 1.0, 1.0, 1.0, 1.0, 1.0, 1.0, 1.0, 1.0, 1.0, 1.0, 1.0, 1.0, 1.0, 1.0, 1.0, 1.0, 1.0, 1.0, 1.0, 1.0, 1.0, 1.0, 1.0, 1.0, 1.0, 1.0, 1.0, 1.0, 1.0, 1.0, 1.0, 1.0, 1.0, 1.0, 1.0, 1.0, 1.0, 1.0, 1.0, 1.0, 1.0, 1.0, 1.0, 1.0, 1.0, 1.0, 1.0, 1.0, 1.0, 1.0, 1.0, 1.0, 1.0, 1.0, 1.0, 1.0, 1.0, 1.0, 1.0, 1.0, 1.0, 1.0, 1.0, 1.0, 1.0, 1.0, 1.0, 1.0, 1.0, 1.0, 1.0, 1.0, 1.0, 1.0, 1.0, 1.0, 1.0, 1.0, 1.0, 1.0, 1.0, 1.0, 1.0, 1.0, 1.0, 1.0, 1.0, 1.0, 1.0, 1.0, 1.0, 1.0, 1.0, 1.0, 1.0, 1.0, 1.0, 1.0, 1.0, 1.0, 1.0, 1.0, 1.0, 1.0, 1.0, 1.0, 1.0, 1.0, 1.0, 1.0, 1.0, 1.0, 1.0, 1.0, 1.0, 1.0, 1.0, 1.0, 1.0, 1.0, 1.0, 1.0, 1.0, 1.0, 1.0, 1.0, 1.0, 1.0, 1.0, 1.0, 1.0, 1.0, 1.0, 1.0, 1.0, 1.0, 1.0, 1.0, 1.0, 1.0, 1.0, 1.0, 1.0, 1.0, 1.0, 1.0, 1.0, 1.0, 1.0, 1.0, 1.0, 1.0, 1.0, 1.0, 1.0, 1.0, 1.0, 1.0, 1.0, 1.0, 1.0, 1.0, 1.0, 1.0, 1.0, 1.0, 1.0, 1.0, 1.0, 1.0, 1.0, 1.0, 1.0, 1.0, 1.0, 1.0, 1.0, 1.0, 1.0, 1.0, 1.0, 1.0, 1.0, 1.0, 1.0, 1.0, 1.0, 1.0, 1.0, 1.0, 1.0, 1.0, 1.0, 1.0, 1.0, 1.0, 1.0, 1.0, 1.0, 1.0, 1.0, 1.0, 1.0, 1.0, 1.0, 1.0, 1.0, 1.0, 1.0, 1.0, 1.0, 1.0, 1.0, 1.0, 1.0, 1.0, 1.0, 1.0, 1.0, 1.0, 1.0, 1.0, 1.0, 1.0, 1.0, 1.0, 1.0, 1.0, 1.0, 1.0, 1.0, 1.0, 1.0, 1.0, 1.0, 1.0, 1.0, 1.0, 1.0, 1.0, 1.0, 1.0, 1.0, 1.0, 1.0, 1.0, 1.0, 1.0, 1.0, 1.0, 1.0, 1.0, 1.0, 1.0, 1.0, 1.0, 1.0, 1.0, 1.0, 1.0, 1.0, 1.0, 1.0, 1.0, 1.0, 1.0, 1.0, 1.0, 1.0, 1.0, 1.0, 1.0, 1.0, 1.0, 1.0, 1.0, 1.0, 1.0, 1.0, 1.0, 1.0, 1.0, 1.0, 1.0, 1.0, 1.0, 1.0, 1.0, 1.0, 1.0, 1.0, 1.0, 1.0, 1.0, 1.0, 1.0, 1.0, 1.0, 1.0, 1.0, 1.0, 1.0, 1.0, 1.0, 1.0, 1.0, 1.0, 1.0, 1.0, 1.0, 1.0, 1.0, 1.0, 1.0, 1.0, 1.0, 1.0, 1.0, 1.0, 1.0, 1.0, 1.0, 1.0, 1.0, 1.0, 1.0, 1.0, 1.0, 1.0, 1.0, 1.0, 1.0, 1.0, 1.0, 1.0, 1.0, 1.0, 1.0, 1.0, 1.0, 1.0, 1.0, 1.0, 1.0, 1.0, 1.0, 1.0, 1.0, 1.0, 1.0, 1.0, 1.0, 1.0, 1.0, 1.0, 1.0, 1.0, 1.0, 1.0, 1.0, 1.0, 1.0, 1.0, 1.0, 1.0, 1.0, 1.0, 1.0, 1.0, 1.0, 1.0, 1.0, 1.0, 1.0, 1.0, 1.0, 1.0, 1.0, 1.0, 1.0, 1.0, 1.0, 1.0, 1.0, 1.0, 1.0, 1.0, 1.0, 1.0, 1.0, 1.0, 1.0, 1.0, 1.0, 1.0, 1.0, 1.0, 1.0, 1.0, 1.0, 1.0, 1.0, 1.0, 1.0, 1.0, 1.0, 1.0, 1.0, 1.0, 1.0, 1.0, 1.0, 1.0, 1.0, 1.0, 1.0, 1.0, 1.0, 1.0, 1.0, 1.0, 1.0, 1.0, 1.0, 1.0, 1.0, 1.0, 1.0, 1.0, 1.0, 1.0, 1.0, 1.0, 1.0, 1.0, 1.0, 1.0, 1.0, 1.0, 1.0, 1.0, 1.0, 1.0, 1.0, 1.0, 1.0, 1.0, 1.0, 1.0, 1.0, 1.0, 1.0, 1.0, 1.0, 1.0, 1.0, 1.0, 1.0, 1.0, 1.0, 1.0, 1.0, 1.0, 1.0, 1.0, 1.0, 1.0, 1.0, 1.0, 1.0, 1.0, 1.0, 1.0, 1.0, 1.0, 1.0, 1.0, 1.0, 1.0, 1.0, 1.0, 1.0, 1.0, 1.0, 1.0, 1.0, 1.0, 1.0, 1.0, 1.0, 1.0, 1.0, 1.0, 1.0, 1.0, 1.0, 1.0, 1.0, 1.0, 1.0, 1.0, 1.0, 1.0, 1.0, 1.0, 1.0, 1.0, 1.0, 1.0, 1.0, 1.0, 1.0, 1.0, 1.0, 1.0, 1.0, 1.0, 1.0, 1.0, 1.0, 1.0, 1.0, 1.0, 1.0, 1.0, 1.0, 1.0, 1.0, 1.0, 1.0, 1.0, 1.0, 1.0, 1.0, 1.0, 1.0, 1.0, 1.0, 1.0, 1.0, 1.0, 1.0, 1.0, 1.0, 1.0, 1.0, 1.0, 1.0, 1.0, 1.0, 1.0, 1.0, 1.0, 1.0, 1.0, 1.0, 1.0, 1.0, 1.0, 1.0, 1.0, 1.0, 1.0, 1.0, 1.0, 1.0, 1.0, 1.0, 1.0, 1.0, 1.0, 1.0, 1.0, 1.0, 1.0, 1.0, 1.0, 1.0, 1.0, 1.0, 1.0, 1.0, 1.0, 1.0, 1.0, 1.0, 1.0, 1.0, 1.0, 1.0, 1.0, 1.0, 1.0, 1.0, 1.0, 1.0, 1.0, 1.0, 1.0, 1.0, 1.0, 1.0, 1.0, 1.0, 1.0, 1.0, 1.0, 1.0, 1.0, 1.0, 1.0, 1.0, 1.0, 1.0, 1.0, 1.0, 1.0, 1.0, 1.0, 1.0, 1.0, 1.0, 1.0, 1.0, 1.0, 1.0, 1.0, 1.0, 1.0, 1.0, 1.0, 1.0, 1.0, 1.0, 1.0, 1.0, 1.0, 1.0, 1.0, 1.0, 1.0, 1.0, 1.0, 1.0, 1.0, 1.0, 1.0, 1.0, 1.0, 1.0, 1.0, 1.0, 1.0, 1.0, 1.0, 1.0, 1.0, 1.0, 1.0, 1.0, 1.0, 1.0, 1.0, 1.0, 1.0, 1.0, 1.0, 1.0, 1.0, 1.0, 1.0, 1.0, 1.0, 1.0, 1.0, 1.0, 1.0, 1.0, 1.0, 1.0, 1.0, 1.0, 1.0, 1.0, 1.0, 1.0, 1.0, 1.0, 1.0, 1.0, 1.0, 1.0, 1.0, 1.0, 1.0, 1.0, 1.0, 1.0, 1.0, 1.0, 1.0, 1.0, 1.0, 1.0, 1.0, 1.0, 1.0, 1.0, 1.0, 1.0, 1.0, 1.0, 1.0, 1.0, 1.0, 1.0, 1.0, 1.0, 1.0, 1.0, 1.0, 1.0, 1.0, 1.0, 1.0, 1.0, 1.0, 1.0, 1.0, 1.0, 1.0, 1.0, 1.0, 1.0, 1.0, 1.0, 1.0, 1.0, 1.0, 1.0, 1.0, 1.0, 1.0, 1.0, 1.0, 1.0, 1.0, 1.0, 1.0, 1.0, 1.0, 1.0, 1.0, 1.0, 1.0, 1.0, 1.0, 1.0, 1.0, 1.0, 1.0, 1.0, 1.0, 1.0, 1.0, 1.0, 1.0, 1.0, 1.0, 1.0, 1.0, 1.0, 1.0, 1.0, 1.0, 1.0, 1.0, 1.0, 1.0, 1.0, 1.0, 1.0, 1.0, 1.0, 1.0, 1.0, 1.0, 1.0, 1.0, 1.0, 1.0, 1.0, 1.0, 1.0, 1.0, 1.0, 1.0, 1.0, 1.0, 1.0, 1.0, 1.0, 1.0, 1.0, 1.0, 1.0, 1.0, 1.0, 1.0, 1.0, 1.0, 1.0, 1.0, 1.0, 1.0, 1.0, 1.0, 1.0, 1.0, 1.0, 1.0, 1.0, 1.0, 1.0, 1.0, 1.0, 1.0, 1.0, 1.0, 1.0, 1.0, 1.0, 1.0, 1.0, 1.0, 1.0, 1.0, 1.0, 1.0, 1.0, 1.0, 1.0, 1.0, 1.0, 1.0, 1.0, 1.0, 1.0, 1.0, 1.0, 1.0, 1.0, 1.0, 1.0, 1.0, 1.0, 1.0, 1.0, 1.0, 1.0, 1.0, 1.0, 1.0, 1.0, 1.0, 1.0, 1.0, 1.0, 1.0, 1.0, 1.0, 1.0, 1.0, 1.0, 1.0, 1.0, 1.0, 1.0, 1.0, 1.0, 1.0, 1.0, 1.0, 1.0, 1.0, 1.0, 1.0, 1.0, 1.0, 1.0, 1.0, 1.0, 1.0, 1.0, 1.0, 1.0, 1.0, 1.0, 1.0, 1.0, 1.0, 1.0, 1.0, 1.0, 1.0, 1.0, 1.0, 1.0, 1.0, 1.0, 1.0, 1.0, 1.0, 1.0, 1.0, 1.0, 1.0, 1.0, 1.0, 1.0, 1.0, 1.0, 1.0, 1.0, 1.0, 1.0, 1.0, 1.0, 1.0, 1.0, 1.0, 1.0, 1.0, 1.0, 1.0, 1.0, 1.0, 1.0, 1.0, 1.0, 1.0, 1.0, 1.0, 1.0, 1.0, 1.0, 1.0, 1.0, 1.0, 1.0, 1.0, 1.0, 1.0, 1.0, 1.0, 1.0, 1.0, 1.0, 1.0, 1.0, 1.0, 1.0, 1.0, 1.0, 1.0, 1.0, 1.0, 1.0, 1.0, 1.0, 1.0, 1.0, 1.0, 1.0, 1.0, 1.0, 1.0, 1.0, 1.0, 1.0, 1.0, 1.0, 1.0, 1.0, 1.0, 1.0, 1.0, 1.0, 1.0, 1.0, 1.0, 1.0, 1.0, 1.0, 1.0, 1.0, 1.0, 1.0, 1.0, 1.0, 1.0, 1.0, 1.0, 1.0, 1.0, 1.0, 1.0, 1.0, 1.0, 1.0, 1.0, 1.0, 1.0, 1.0, 1.0, 1.0, 1.0, 1.0, 1.0, 1.0, 1.0, 1.0, 1.0, 1.0, 1.0, 1.0, 1.0, 1.0, 1.0, 1.0, 1.0, 1.0, 1.0, 1.0, 1.0, 1.0, 1.0, 1.0, 1.0, 1.0, 1.0, 1.0, 1.0, 1.0, 1.0, 1.0, 1.0, 1.0, 1.0, 1.0, 1.0, 1.0, 1.0, 1.0, 1.0, 1.0, 1.0, 1.0, 1.0, 1.0, 1.0, 1.0, 1.0, 1.0, 1.0, 1.0, 1.0, 1.0, 1.0, 1.0, 1.0, 1.0, 1.0, 1.0, 1.0, 1.0, 1.0, 1.0, 1.0, 1.0, 1.0, 1.0, 1.0, 1.0, 1.0, 1.0, 1.0, 1.0, 1.0, 1.0, 1.0, 1.0, 1.0, 1.0, 1.0, 1.0, 1.0, 1.0, 1.0, 1.0, 1.0, 1.0, 1.0, 1.0, 1.0, 1.0, 1.0, 1.0, 1.0, 1.0, 1.0, 1.0, 1.0, 1.0, 1.0, 1.0, 1.0, 1.0, 1.0, 1.0, 1.0, 1.0, 1.0, 1.0, 1.0, 1.0, 1.0, 1.0, 1.0, 1.0, 1.0, 1.0, 1.0, 1.0, 1.0, 1.0, 1.0, 1.0, 1.0, 1.0, 1.0, 1.0, 1.0, 1.0, 1.0, 1.0, 1.0, 1.0, 1.0, 1.0, 1.0, 1.0, 1.0, 1.0, 1.0, 1.0, 1.0, 1.0, 1.0, 1.0, 1.0, 1.0, 1.0, 1.0, 1.0, 1.0, 1.0, 1.0, 1.0, 1.0, 1.0, 1.0, 1.0, 1.0, 1.0, 1.0, 1.0, 1.0, 1.0, 1.0, 1.0, 1.0, 1.0, 1.0, 1.0, 1.0, 1.0, 1.0, 1.0, 1.0, 1.0, 1.0, 1.0, 1.0, 1.0, 1.0, 1.0, 1.0, 1.0, 1.0, 1.0, 1.0, 1.0, 1.0, 1.0, 1.0, 1.0, 1.0, 1.0, 1.0, 1.0, 1.0, 1.0, 1.0, 1.0, 1.0, 1.0, 1.0, 1.0, 1.0, 1.0, 1.0, 1.0, 1.0, 1.0, 1.0, 1.0, 1.0, 1.0, 1.0, 1.0, 1.0, 1.0, 1.0, 1.0, 1.0, 1.0, 1.0, 1.0, 1.0, 1.0, 1.0, 1.0, 1.0, 1.0, 1.0, 1.0, 1.0, 1.0, 1.0, 1.0, 1.0, 1.0, 1.0, 1.0, 1.0, 1.0, 1.0, 1.0, 1.0, 1.0, 1.0, 1.0, 1.0, 1.0, 1.0, 1.0, 1.0, 1.0, 1.0, 1.0, 1.0, 1.0, 1.0, 1.0, 1.0, 1.0, 1.0, 1.0, 1.0, 1.0, 1.0, 1.0, 1.0, 1.0, 1.0, 1.0, 1.0, 1.0, 1.0, 1.0, 1.0, 1.0, 1.0, 1.0, 1.0, 1.0, 1.0, 1.0, 1.0, 1.0, 1.0, 1.0, 1.0, 1.0, 1.0, 1.0, 1.0, 1.0, 1.0, 1.0, 1.0, 1.0, 1.0, 1.0, 1.0, 1.0, 1.0, 1.0, 1.0, 1.0, 1.0, 1.0, 1.0, 1.0, 1.0, 1.0, 1.0, 1.0, 1.0, 1.0, 1.0, 1.0, 1.0, 1.0, 1.0, 1.0, 1.0, 1.0, 1.0, 1.0, 1.0, 1.0, 1.0, 1.0, 1.0, 1.0, 1.0, 1.0, 1.0, 1.0, 1.0, 1.0, 1.0, 1.0, 1.0, 1.0, 1.0, 1.0, 1.0, 1.0, 1.0, 1.0, 1.0, 1.0, 1.0, 1.0, 1.0, 1.0, 1.0, 1.0, 1.0, 1.0, 1.0, 1.0, 1.0, 1.0, 1.0, 1.0, 1.0, 1.0, 1.0, 1.0, 1.0, 1.0, 1.0, 1.0, 1.0, 1.0, 1.0, 1.0, 1.0, 1.0, 1.0, 1.0, 1.0, 1.0, 1.0, 1.0, 1.0, 1.0, 1.0, 1.0, 1.0, 1.0, 1.0, 1.0, 1.0, 1.0, 1.0, 1.0, 1.0, 1.0, 1.0, 1.0, 1.0, 1.0, 1.0, 1.0, 1.0, 1.0, 1.0, 1.0, 1.0, 1.0, 1.0, 1.0, 1.0, 1.0, 1.0, 1.0, 1.0, 1.0, 1.0, 1.0, 1.0, 1.0, 1.0, 1.0, 1.0, 1.0, 1.0, 1.0, 1.0, 1.0, 1.0, 1.0, 1.0, 1.0, 1.0, 1.0, 1.0, 1.0, 1.0, 1.0, 1.0, 1.0, 1.0, 1.0, 1.0, 1.0, 1.0, 1.0, 1.0, 1.0, 1.0, 1.0, 1.0, 1.0, 1.0, 1.0, 1.0, 1.0, 1.0, 1.0, 1.0, 1.0, 1.0, 1.0, 1.0, 1.0, 1.0, 1.0, 1.0, 1.0, 1.0, 1.0, 1.0, 1.0, 1.0, 1.0, 1.0, 1.0, 1.0, 1.0, 1.0, 1.0, 1.0, 1.0, 1.0, 1.0, 1.0, 1.0, 1.0, 1.0, 1.0, 1.0, 1.0, 1.0, 1.0, 1.0, 1.0, 1.0, 1.0, 1.0, 1.0, 1.0, 1.0, 1.0, 1.0, 1.0, 1.0, 1.0, 1.0, 1.0, 1.0, 1.0, 1.0, 1.0, 1.0, 1.0, 1.0, 1.0, 1.0, 1.0, 1.0, 1.0, 1.0, 1.0, 1.0, 1.0, 1.0, 1.0, 1.0, 1.0, 1.0, 1.0, 1.0, 1.0, 1.0, 1.0, 1.0, 1.0, 1.0, 1.0, 1.0, 1.0, 1.0, 1.0, 1.0, 1.0, 1.0, 1.0, 1.0, 1.0, 1.0, 1.0, 1.0, 1.0, 1.0, 1.0, 1.0, 1.0, 1.0, 1.0, 1.0, 1.0, 1.0, 1.0, 1.0, 1.0, 1.0, 1.0, 1.0, 1.0, 1.0, 1.0, 1.0, 1.0, 1.0, 1.0, 1.0, 1.0, 1.0, 1.0, 1.0, 1.0, 1.0, 1.0, 1.0, 1.0, 1.0, 1.0, 1.0, 1.0, 1.0, 1.0, 1.0, 1.0, 1.0, 1.0, 1.0, 1.0, 1.0, 1.0, 1.0, 1.0, 1.0, 1.0, 1.0, 1.0, 1.0, 1.0, 1.0, 1.0, 1.0, 1.0, 1.0, 1.0, 1.0, 1.0, 1.0, 1.0, 1.0, 1.0, 1.0, 1.0, 1.0, 1.0, 1.0, 1.0, 1.0, 1.0, 1.0, 1.0, 1.0, 1.0, 1.0, 1.0, 1.0, 1.0, 1.0, 1.0, 1.0, 1.0, 1.0, 1.0, 1.0, 1.0, 1.0, 1.0, 1.0, 1.0, 1.0, 1.0, 1.0, 1.0, 1.0, 1.0, 1.0, 1.0, 1.0, 1.0, 1.0, 1.0, 1.0, 1.0, 1.0, 1.0, 1.0, 1.0, 1.0, 1.0, 1.0, 1.0, 1.0, 1.0, 1.0, 1.0, 1.0, 1.0, 1.0, 1.0, 1.0, 1.0, 1.0, 1.0, 1.0, 1.0, 1.0, 1.0, 1.0, 1.0, 1.0, 1.0, 1.0, 1.0, 1.0, 1.0, 1.0, 1.0, 1.0, 1.0, 1.0, 1.0, 1.0, 1.0, 1.0, 1.0, 1.0, 1.0, 1.0, 1.0, 1.0, 1.0, 1.0, 1.0, 1.0, 1.0, 1.0, 1.0, 1.0, 1.0, 1.0, 1.0, 1.0, 1.0, 1.0, 1.0, 1.0, 1.0, 1.0, 1.0, 1.0, 1.0, 1.0, 1.0, 1.0, 1.0, 1.0, 1.0, 1.0, 1.0, 1.0, 1.0, 1.0, 1.0, 1.0, 1.0, 1.0, 1.0, 1.0, 1.0, 1.0, 1.0, 1.0, 1.0, 1.0, 1.0, 1.0, 1.0, 1.0, 1.0, 1.0, 1.0, 1.0, 1.0, 1.0, 1.0, 1.0, 1.0, 1.0, 1.0, 1.0, 1.0, 1.0, 1.0, 1.0, 1.0, 1.0, 1.0, 1.0, 1.0, 1.0, 1.0, 1.0, 1.0, 1.0, 1.0, 1.0, 1.0, 1.0, 1.0, 1.0, 1.0, 1.0, 1.0, 1.0, 1.0, 1.0, 1.0, 1.0, 1.0, 1.0, 1.0, 1.0, 1.0, 1.0, 1.0, 1.0, 1.0, 1.0, 1.0, 1.0, 1.0, 1.0, 1.0, 1.0, 1.0, 1.0, 1.0, 1.0, 1.0, 1.0, 1.0, 1.0, 1.0, 1.0, 1.0, 1.0, 1.0, 1.0, 1.0, 1.0, 1.0, 1.0, 1.0, 1.0, 1.0, 1.0, 1.0, 1.0, 1.0, 1.0, 1.0, 1.0, 1.0, 1.0, 1.0, 1.0, 1.0, 1.0, 1.0, 1.0, 1.0, 1.0, 1.0, 1.0, 1.0, 1.0, 1.0, 1.0, 1.0, 1.0, 1.0, 1.0, 1.0, 1.0, 1.0, 1.0, 1.0, 1.0, 1.0, 1.0, 1.0, 1.0, 1.0, 1.0, 1.0, 1.0, 1.0, 1.0, 1.0, 1.0, 1.0, 1.0, 1.0, 1.0, 1.0, 1.0, 1.0, 1.0, 1.0, 1.0, 1.0, 1.0, 1.0, 1.0, 1.0, 1.0, 1.0, 1.0, 1.0, 1.0, 1.0, 1.0, 1.0, 1.0, 1.0, 1.0, 1.0, 1.0, 1.0, 1.0, 1.0, 1.0, 1.0, 1.0, 1.0, 1.0, 1.0, 1.0, 1.0, 1.0, 1.0, 1.0, 1.0, 1.0, 1.0, 1.0, 1.0, 1.0, 1.0, 1.0, 1.0, 1.0, 1.0, 1.0, 1.0, 1.0, 1.0, 1.0, 1.0, 1.0, 1.0, 1.0, 1.0, 1.0, 1.0, 1.0, 1.0, 1.0, 1.0, 1.0, 1.0, 1.0, 1.0, 1.0, 1.0, 1.0, 1.0, 1.0, 1.0, 1.0, 1.0, 1.0, 1.0, 1.0, 1.0, 1.0, 1.0, 1.0, 1.0, 1.0, 1.0, 1.0, 1.0, 1.0, 1.0, 1.0, 1.0, 1.0, 1.0, 1.0, 1.0, 1.0, 1.0, 1.0, 1.0, 1.0, 1.0, 1.0, 1.0, 1.0, 1.0, 1.0, 1.0, 1.0, 1.0, 1.0, 1.0, 1.0, 1.0, 1.0, 1.0, 1.0, 1.0, 1.0, 1.0, 1.0, 1.0, 1.0, 1.0, 1.0, 1.0, 1.0, 1.0, 1.0, 1.0, 1.0, 1.0, 1.0, 1.0, 1.0, 1.0, 1.0, 1.0, 1.0, 1.0, 1.0, 1.0, 1.0, 1.0, 1.0, 1.0, 1.0, 1.0, 1.0, 1.0, 1.0, 1.0, 1.0, 1.0, 1.0, 1.0, 1.0, 1.0, 1.0, 1.0, 1.0, 1.0, 1.0, 1.0, 1.0, 1.0, 1.0, 1.0, 1.0, 1.0, 1.0, 1.0, 1.0, 1.0, 1.0, 1.0, 1.0, 1.0, 1.0, 1.0, 1.0, 1.0, 1.0, 1.0, 1.0, 1.0, 1.0, 1.0, 1.0, 1.0, 1.0, 1.0, 1.0, 1.0, 1.0, 1.0, 1.0, 1.0, 1.0, 1.0, 1.0, 1.0, 1.0, 1.0, 1.0, 1.0, 1.0, 1.0, 1.0, 1.0, 1.0, 1.0, 1.0, 1.0, 1.0, 1.0, 1.0, 1.0, 1.0, 1.0, 1.0, 1.0, 1.0, 1.0, 1.0, 1.0, 1.0, 1.0, 1.0, 1.0, 1.0, 1.0, 1.0, 1.0, 1.0, 1.0, 1.0, 1.0, 1.0, 1.0, 1.0, 1.0, 1.0, 1.0, 1.0, 1.0, 1.0, 1.0, 1.0, 1.0, 1.0, 1.0, 1.0, 1.0, 1.0, 1.0, 1.0, 1.0, 1.0, 1.0, 1.0, 1.0, 1.0, 1.0, 1.0, 1.0, 1.0, 1.0, 1.0, 1.0, 1.0, 1.0, 1.0, 1.0, 1.0, 1.0, 1.0, 1.0, 1.0, 1.0, 1.0, 1.0, 1.0, 1.0, 1.0, 1.0, 1.0, 1.0, 1.0, 1.0, 1.0, 1.0, 1.0, 1.0, 1.0, 1.0, 1.0, 1.0, 1.0, 1.0, 1.0, 1.0, 1.0, 1.0, 1.0, 1.0, 1.0, 1.0, 1.0, 1.0, 1.0, 1.0, 1.0, 1.0, 1.0, 1.0, 1.0, 1.0, 1.0, 1.0, 1.0, 1.0, 1.0, 1.0, 1.0, 1.0, 1.0, 1.0, 1.0, 1.0, 1.0, 1.0, 1.0, 1.0, 1.0, 1.0, 1.0, 1.0, 1.0, 1.0, 1.0, 1.0, 1.0, 1.0, 1.0, 1.0, 1.0, 1.0, 1.0, 1.0, 1.0, 1.0, 1.0, 1.0, 1.0, 1.0, 1.0, 1.0, 1.0, 1.0, 1.0, 1.0, 1.0, 1.0, 1.0, 1.0, 1.0, 1.0, 1.0, 1.0, 1.0, 1.0, 1.0, 1.0, 1.0, 1.0, 1.0, 1.0, 1.0, 1.0, 1.0, 1.0, 1.0, 1.0, 1.0, 1.0, 1.0, 1.0, 1.0, 1.0, 1.0, 1.0, 1.0, 1.0, 1.0, 1.0, 1.0, 1.0, 1.0, 1.0, 1.0, 1.0, 1.0, 1.0, 1.0, 1.0, 1.0, 1.0, 1.0, 1.0, 1.0, 1.0, 1.0, 1.0, 1.0, 1.0, 1.0, 1.0, 1.0, 1.0, 1.0, 1.0, 1.0, 1.0, 1.0, 1.0, 1.0, 1.0, 1.0, 1.0, 1.0, 1.0, 1.0, 1.0, 1.0, 1.0, 1.0, 1.0, 1.0, 1.0, 1.0, 1.0, 1.0, 1.0, 1.0, 1.0, 1.0, 1.0, 1.0, 1.0, 1.0, 1.0, 1.0, 1.0, 1.0, 1.0, 1.0, 1.0, 1.0, 1.0, 1.0, 1.0, 1.0, 1.0, 1.0, 1.0, 1.0, 1.0, 1.0, 1.0, 1.0, 1.0, 1.0, 1.0, 1.0, 1.0, 1.0, 1.0, 1.0, 1.0, 1.0, 1.0, 1.0, 1.0, 1.0, 1.0, 1.0, 1.0, 1.0, 1.0, 1.0, 1.0, 1.0, 1.0, 1.0, 1.0, 1.0, 1.0, 1.0, 1.0, 1.0, 1.0, 1.0, 1.0, 1.0, 1.0, 1.0, 1.0, 1.0, 1.0, 1.0, 1.0, 1.0, 1.0, 1.0, 1.0, 1.0, 1.0, 1.0, 1.0, 1.0, 1.0, 1.0, 1.0, 1.0, 1.0, 1.0, 1.0, 1.0, 1.0, 1.0, 1.0, 1.0, 1.0, 1.0, 1.0, 1.0, 1.0, 1.0, 1.0, 1.0, 1.0, 1.0, 1.0, 1.0, 1.0, 1.0, 1.0, 1.0, 1.0, 1.0, 1.0, 1.0, 1.0, 1.0, 1.0, 1.0, 1.0, 1.0, 1.0, 1.0, 1.0, 1.0, 1.0, 1.0, 1.0, 1.0, 1.0, 1.0, 1.0, 1.0, 1.0, 1.0, 1.0, 1.0, 1.0, 1.0, 1.0, 1.0, 1.0, 1.0, 1.0, 1.0, 1.0, 1.0, 1.0, 1.0, 1.0, 1.0, 1.0, 1.0, 1.0, 1.0, 1.0, 1.0, 1.0, 1.0, 1.0, 1.0, 1.0, 1.0, 1.0, 1.0, 1.0, 1.0, 1.0, 1.0, 1.0, 1.0, 1.0, 1.0, 1.0, 1.0, 1.0, 1.0, 1.0, 1.0, 1.0, 1.0, 1.0, 1.0, 1.0, 1.0, 1.0, 1.0, 1.0, 1.0, 1.0, 1.0, 1.0, 1.0, 1.0, 1.0, 1.0, 1.0, 1.0, 1.0, 1.0, 1.0, 1.0, 1.0, 1.0, 1.0, 1.0, 1.0, 1.0, 1.0, 1.0, 1.0, 1.0, 1.0, 1.0, 1.0, 1.0, 1.0, 1.0, 1.0, 1.0, 1.0, 1.0, 1.0, 1.0, 1.0, 1.0, 1.0, 1.0, 1.0, 1.0, 1.0, 1.0, 1.0, 1.0, 1.0, 1.0, 1.0, 1.0, 1.0, 1.0, 1.0, 1.0, 1.0, 1.0, 1.0, 1.0, 1.0, 1.0, 1.0, 1.0, 1.0, 1.0, 1.0, 1.0, 1.0, 1.0, 1.0, 1.0, 1.0, 1.0, 1.0, 1.0, 1.0, 1.0, 1.0, 1.0, 1.0, 1.0, 1.0, 1.0, 1.0, 1.0, 1.0, 1.0, 1.0, 1.0, 1.0, 1.0, 1.0, 1.0, 1.0, 1.0, 1.0, 1.0, 1.0, 1.0, 1.0, 1.0, 1.0, 1.0, 1.0, 1.0, 1.0, 1.0, 1.0, 1.0, 1.0, 1.0, 1.0, 1.0, 1.0, 1.0, 1.0, 1.0, 1.0, 1.0, 1.0, 1.0, 1.0, 1.0, 1.0, 1.0, 1.0, 1.0, 1.0, 1.0, 1.0, 1.0, 1.0, 1.0, 1.0, 1.0, 1.0, 1.0, 1.0, 1.0, 1.0, 1.0, 1.0, 1.0, 1.0, 1.0, 1.0, 1.0, 1.0, 1.0, 1.0, 1.0, 1.0, 1.0, 1.0, 1.0, 1.0, 1.0, 1.0, 1.0, 1.0, 1.0, 1.0, 1.0, 1.0, 1.0, 1.0, 1.0, 1.0, 1.0, 1.0, 1.0, 1.0, 1.0, 1.0, 1.0, 1.0, 1.0, 1.0, 1.0, 1.0, 1.0, 1.0, 1.0, 1.0, 1.0, 1.0, 1.0, 1.0, 1.0, 1.0, 1.0, 1.0, 1.0, 1.0, 1.0, 1.0, 1.0, 1.0, 1.0, 1.0, 1.0, 1.0, 1.0, 1.0, 1.0, 1.0, 1.0, 1.0, 1.0, 1.0, 1.0, 1.0, 1.0, 1.0, 1.0, 1.0, 1.0, 1.0, 1.0, 1.0, 1.0, 1.0, 1.0, 1.0, 1.0, 1.0, 1.0, 1.0, 1.0, 1.0, 1.0, 1.0, 1.0, 1.0, 1.0, 1.0, 1.0, 1.0, 1.0, 1.0, 1.0, 1.0, 1.0, 1.0, 1.0, 1.0, 1.0, 1.0, 1.0, 1.0, 1.0, 1.0, 1.0, 1.0, 1.0, 1.0, 1.0, 1.0, 1.0, 1.0, 1.0, 1.0, 1.0, 1.0, 1.0, 1.0, 1.0, 1.0, 1.0, 1.0, 1.0, 1.0, 1.0, 1.0, 1.0, 1.0, 1.0, 1.0, 1.0, 1.0, 1.0, 1.0, 1.0, 1.0, 1.0, 1.0, 1.0, 1.0, 1.0, 1.0, 1.0, 1.0, 1.0, 1.0, 1.0, 1.0, 1.0, 1.0, 1.0, 1.0, 1.0, 1.0, 1.0, 1.0, 1.0, 1.0, 1.0, 1.0, 1.0, 1.0, 1.0, 1.0, 1.0, 1.0, 1.0, 1.0, 1.0, 1.0, 1.0, 1.0, 1.0, 1.0, 1.0, 1.0, 1.0, 1.0, 1.0, 1.0, 1.0, 1.0, 1.0, 1.0, 1.0, 1.0, 1.0, 1.0, 1.0, 1.0, 1.0, 1.0, 1.0, 1.0, 1.0, 1.0, 1.0, 1.0, 1.0, 1.0, 1.0, 1.0, 1.0, 1.0, 1.0, 1.0, 1.0, 1.0, 1.0, 1.0, 1.0, 1.0, 1.0, 1.0, 1.0, 1.0, 1.0, 1.0, 1.0, 1.0, 1.0, 1.0, 1.0, 1.0, 1.0, 1.0, 1.0, 1.0, 1.0, 1.0, 1.0, 1.0, 1.0, 1.0, 1.0, 1.0, 1.0, 1.0, 1.0, 1.0, 1.0, 1.0, 1.0, 1.0, 1.0, 1.0, 1.0, 1.0, 1.0, 1.0, 1.0, 1.0, 1.0, 1.0, 1.0, 1.0, 1.0, 1.0, 1.0, 1.0, 1.0, 1.0, 1.0, 1.0, 1.0, 1.0, 1.0, 1.0, 1.0, 1.0, 1.0, 1.0, 1.0, 1.0, 1.0, 1.0, 1.0, 1.0, 1.0, 1.0, 1.0, 1.0, 1.0, 1.0, 1.0, 1.0, 1.0, 1.0, 1.0, 1.0, 1.0, 1.0, 1.0, 1.0, 1.0, 1.0, 1.0, 1.0, 1.0, 1.0, 1.0, 1.0, 1.0, 1.0, 1.0, 1.0, 1.0, 1.0, 1.0, 1.0, 1.0, 1.0, 1.0, 1.0, 1.0, 1.0, 1.0, 1.0, 1.0, 1.0, 1.0, 1.0, 1.0, 1.0, 1.0, 1.0, 1.0, 1.0, 1.0, 1.0, 1.0, 1.0, 1.0, 1.0, 1.0, 1.0, 1.0, 1.0, 1.0, 1.0, 1.0, 1.0, 1.0, 1.0, 1.0, 1.0, 1.0, 1.0, 1.0, 1.0, 1.0, 1.0, 1.0, 1.0, 1.0, 1.0, 1.0, 1.0, 1.0, 1.0, 1.0, 1.0, 1.0, 1.0, 1.0, 1.0, 1.0, 1.0, 1.0, 1.0, 1.0, 1.0, 1.0, 1.0, 1.0, 1.0, 1.0, 1.0, 1.0, 1.0, 1.0, 1.0, 1.0, 1.0, 1.0, 1.0, 1.0, 1.0, 1.0, 1.0, 1.0, 1.0, 1.0, 1.0, 1.0, 1.0, 1.0, 1.0, 1.0, 1.0, 1.0, 1.0, 1.0, 1.0, 1.0, 1.0, 1.0, 1.0, 1.0, 1.0, 1.0, 1.0, 1.0, 1.0, 1.0, 1.0, 1.0, 1.0, 1.0, 1.0, 1.0, 1.0, 1.0, 1.0, 1.0, 1.0, 1.0, 1.0, 1.0, 1.0, 1.0, 1.0, 1.0, 1.0, 1.0, 1.0, 1.0, 1.0, 1.0, 1.0, 1.0, 1.0, 1.0, 1.0, 1.0, 1.0, 1.0, 1.0, 1.0, 1.0, 1.0, 1.0, 1.0, 1.0, 1.0, 1.0, 1.0, 1.0, 1.0, 1.0, 1.0, 1.0, 1.0, 1.0, 1.0, 1.0, 1.0, 1.0, 1.0, 1.0, 1.0, 1.0, 1.0, 1.0, 1.0, 1.0, 1.0, 1.0, 1.0, 1.0, 1.0, 1.0, 1.0, 1.0, 1.0, 1.0, 1.0, 1.0, 1.0, 1.0, 1.0, 1.0, 1.0, 1.0, 1.0, 1.0, 1.0, 1.0, 1.0, 1.0, 1.0, 1.0, 1.0, 1.0, 1.0, 1.0, 1.0, 1.0, 1.0, 1.0, 1.0, 1.0, 1.0, 1.0, 1.0, 1.0, 1.0, 1.0, 1.0, 1.0, 1.0, 1.0, 1.0, 1.0, 1.0, 1.0, 1.0, 1.0, 1.0, 1.0, 1.0, 1.0, 1.0, 1.0, 1.0, 1.0, 1.0, 1.0, 1.0, 1.0, 1.0, 1.0, 1.0, 1.0, 1.0, 1.0, 1.0, 1.0, 1.0, 1.0, 1.0, 1.0, 1.0, 1.0, 1.0, 1.0, 1.0, 1.0, 1.0, 1.0, 1.0, 1.0, 1.0, 1.0, 1.0, 1.0, 1.0, 1.0, 1.0, 1.0, 1.0, 1.0, 1.0, 1.0, 1.0, 1.0, 1.0, 1.0, 1.0, 1.0, 1.0, 1.0, 1.0, 1.0, 1.0, 1.0, 1.0, 1.0, 1.0, 1.0, 1.0, 1.0, 1.0, 1.0, 1.0, 1.0, 1.0, 1.0, 1.0, 1.0, 1.0, 1.0, 1.0, 1.0, 1.0, 1.0, 1.0, 1.0, 1.0, 1.0, 1.0, 1.0, 1.0, 1.0, 1.0, 1.0, 1.0, 1.0, 1.0, 1.0, 1.0, 1.0, 1.0, 1.0, 1.0, 1.0, 1.0, 1.0, 1.0, 1.0, 1.0, 1.0, 1.0, 1.0, 1.0, 1.0, 1.0, 1.0, 1.0, 1.0, 1.0, 1.0, 1.0, 1.0, 1.0, 1.0, 1.0, 1.0, 1.0, 1.0, 1.0, 1.0, 1.0, 1.0, 1.0, 1.0, 1.0, 1.0, 1.0, 1.0, 1.0, 1.0, 1.0, 1.0, 1.0, 1.0, 1.0, 1.0, 1.0, 1.0, 1.0, 1.0, 1.0, 1.0, 1.0, 1.0, 1.0, 1.0, 1.0, 1.0, 1.0, 1.0, 1.0, 1.0, 1.0, 1.0, 1.0, 1.0, 1.0, 1.0, 1.0, 1.0, 1.0, 1.0, 1.0, 1.0, 1.0, 1.0, 1.0, 1.0, 1.0, 1.0, 1.0, 1.0, 1.0, 1.0, 1.0, 1.0, 1.0, 1.0, 1.0, 1.0, 1.0, 1.0, 1.0, 1.0, 1.0, 1.0, 1.0, 1.0, 1.0, 1.0, 1.0, 1.0, 1.0, 1.0, 1.0, 1.0, 1.0, 1.0, 1.0, 1.0, 1.0, 1.0, 1.0, 1.0, 1.0, 1.0, 1.0, 1.0, 1.0, 1.0, 1.0, 1.0, 1.0, 1.0, 1.0, 1.0, 1.0, 1.0, 1.0, 1.0, 1.0, 1.0, 1.0, 1.0, 1.0, 1.0, 1.0, 1.0, 1.0, 1.0, 1.0, 1.0, 1.0, 1.0, 1.0, 1.0, 1.0, 1.0, 1.0, 1.0, 1.0, 1.0, 1.0, 1.0, 1.0, 1.0, 1.0, 1.0, 1.0, 1.0, 1.0, 1.0, 1.0, 1.0, 1.0, 1.0, 1.0, 1.0, 1.0, 1.0, 1.0, 1.0, 1.0, 1.0, 1.0, 1.0, 1.0, 1.0, 1.0, 1.0, 1.0, 1.0, 1.0, 1.0, 1.0, 1.0, 1.0, 1.0, 1.0, 1.0, 1.0, 1.0, 1.0, 1.0, 1.0, 1.0, 1.0, 1.0, 1.0, 1.0, 1.0, 1.0, 1.0, 1.0, 1.0, 1.0, 1.0, 1.0, 1.0, 1.0, 1.0, 1.0, 1.0, 1.0, 1.0, 1.0, 1.0, 1.0, 1.0, 1.0, 1.0, 1.0, 1.0, 1.0, 1.0, 1.0, 1.0, 1.0, 1.0, 1.0, 1.0, 1.0, 1.0, 1.0, 1.0, 1.0, 1.0, 1.0, 1.0, 1.0, 1.0, 1.0, 1.0, 1.0, 1.0, 1.0, 1.0, 1.0, 1.0, 1.0, 1.0, 1.0, 1.0, 1.0, 1.0, 1.0, 1.0, 1.0, 1.0, 1.0, 1.0, 1.0, 1.0, 1.0, 1.0, 1.0, 1.0, 1.0, 1.0, 1.0, 1.0, 1.0, 1.0, 1.0, 1.0, 1.0, 1.0, 1.0, 1.0, 1.0, 1.0, 1.0, 1.0, 1.0, 1.0, 1.0, 1.0, 1.0, 1.0, 1.0, 1.0, 1.0, 1.0, 1.0, 1.0, 1.0, 1.0, 1.0, 1.0, 1.0, 1.0, 1.0, 1.0, 1.0, 1.0, 1.0, 1.0, 1.0, 1.0, 1.0, 1.0, 1.0, 1.0, 1.0, 1.0, 1.0, 1.0, 1.0, 1.0, 1.0, 1.0, 1.0, 1.0, 1.0, 1.0, 1.0, 1.0, 1.0, 1.0, 1.0, 1.0, 1.0, 1.0, 1.0, 1.0, 1.0, 1.0, 1.0, 1.0, 1.0, 1.0, 1.0, 1.0, 1.0, 1.0, 1.0, 1.0, 1.0, 1.0, 1.0, 1.0, 1.0, 1.0, 1.0, 1.0, 1.0, 1.0, 1.0, 1.0, 1.0, 1.0, 1.0, 1.0, 1.0, 1.0, 1.0, 1.0, 1.0, 1.0, 1.0, 1.0, 1.0, 1.0, 1.0, 1.0, 1.0, 1.0, 1.0, 1.0, 1.0, 1.0, 1.0, 1.0, 1.0, 1.0, 1.0, 1.0, 1.0, 1.0, 1.0, 1.0, 1.0, 1.0, 1.0, 1.0, 1.0, 1.0, 1.0, 1.0, 1.0, 1.0, 1.0, 1.0, 1.0, 1.0, 1.0, 1.0, 1.0, 1.0, 1.0, 1.0, 1.0, 1.0, 1.0, 1.0, 1.0, 1.0, 1.0, 1.0, 1.0, 1.0, 1.0, 1.0, 1.0, 1.0, 1.0, 1.0, 1.0, 1.0, 1.0, 1.0, 1.0, 1.0, 1.0, 1.0, 1.0, 1.0, 1.0, 1.0, 1.0, 1.0, 1.0, 1.0, 1.0, 1.0, 1.0, 1.0, 1.0, 1.0, 1.0, 1.0, 1.0, 1.0, 1.0, 1.0, 1.0, 1.0, 1.0, 1.0, 1.0, 1.0, 1.0, 1.0, 1.0, 1.0, 1.0, 1.0, 1.0, 1.0, 1.0, 1.0, 1.0, 1.0, 1.0, 1.0, 1.0, 1.0, 1.0, 1.0, 1.0, 1.0, 1.0, 1.0, 1.0, 1.0, 1.0, 1.0, 1.0, 1.0, 1.0, 1.0, 1.0, 1.0, 1.0, 1.0, 1.0, 1.0, 1.0, 1.0, 1.0, 1.0, 1.0, 1.0, 1.0, 1.0, 1.0, 1.0, 1.0, 1.0, 1.0, 1.0, 1.0, 1.0, 1.0, 1.0, 1.0, 1.0, 1.0, 1.0, 1.0, 1.0, 1.0, 1.0, 1.0, 1.0, 1.0, 1.0, 1.0, 1.0, 1.0, 1.0, 1.0, 1.0, 1.0, 1.0, 1.0, 1.0, 1.0, 1.0, 1.0, 1.0, 1.0, 1.0, 1.0, 1.0, 1.0, 1.0, 1.0, 1.0, 1.0, 1.0, 1.0, 1.0, 1.0, 1.0, 1.0, 1.0, 1.0, 1.0, 1.0, 1.0, 1.0, 1.0, 1.0, 1.0, 1.0, 1.0, 1.0, 1.0, 1.0, 1.0, 1.0, 1.0, 1.0, 1.0, 1.0, 1.0, 1.0, 1.0, 1.0, 1.0, 1.0, 1.0, 1.0, 1.0, 1.0, 1.0, 1.0, 1.0, 1.0, 1.0, 1.0, 1.0, 1.0, 1.0, 1.0, 1.0, 1.0, 1.0, 1.0, 1.0, 1.0, 1.0, 1.0, 1.0, 1.0, 1.0, 1.0, 1.0, 1.0, 1.0, 1.0, 1.0, 1.0, 1.0, 1.0, 1.0, 1.0, 1.0, 1.0, 1.0, 1.0, 1.0, 1.0, 1.0, 1.0, 1.0, 1.0, 1.0, 1.0, 1.0, 1.0, 1.0, 1.0, 1.0, 1.0, 1.0, 1.0, 1.0, 1.0, 1.0, 1.0, 1.0, 1.0, 1.0, 1.0, 1.0, 1.0, 1.0, 1.0, 1.0, 1.0, 1.0, 1.0, 1.0, 1.0, 1.0, 1.0, 1.0, 1.0, 1.0, 1.0, 1.0, 1.0, 1.0, 1.0, 1.0, 1.0, 1.0, 1.0, 1.0, 1.0, 1.0, 1.0, 1.0, 1.0, 1.0, 1.0, 1.0, 1.0, 1.0, 1.0, 1.0, 1.0, 1.0, 1.0, 1.0, 1.0, 1.0, 1.0, 1.0, 1.0, 1.0, 1.0, 1.0, 1.0, 1.0, 1.0, 1.0, 1.0, 1.0, 1.0, 1.0, 1.0, 1.0, 1.0, 1.0, 1.0, 1.0, 1.0, 1.0, 1.0, 1.0, 1.0, 1.0, 1.0, 1.0, 1.0, 1.0, 1.0, 1.0, 1.0, 1.0, 1.0, 1.0, 1.0, 1.0, 1.0, 1.0, 1.0, 1.0, 1.0, 1.0, 1.0, 1.0, 1.0, 1.0, 1.0, 1.0, 1.0, 1.0, 1.0, 1.0, 1.0, 1.0, 1.0, 1.0, 1.0, 1.0, 1.0, 1.0, 1.0, 1.0, 1.0, 1.0, 1.0, 1.0, 1.0, 1.0, 1.0, 1.0, 1.0, 1.0, 1.0, 1.0, 1.0, 1.0, 1.0, 1.0, 1.0, 1.0, 1.0, 1.0, 1.0, 1.0, 1.0, 1.0, 1.0, 1.0, 1.0, 1.0, 1.0, 1.0, 1.0, 1.0, 1.0, 1.0, 1.0, 1.0, 1.0, 1.0, 1.0, 1.0, 1.0, 1.0, 1.0, 1.0, 1.0, 1.0, 1.0, 1.0, 1.0, 1.0, 1.0, 1.0, 1.0, 1.0, 1.0, 1.0, 1.0, 1.0, 1.0, 1.0, 1.0, 1.0, 1.0, 1.0, 1.0, 1.0, 1.0, 1.0, 1.0, 1.0, 1.0, 1.0, 1.0, 1.0, 1.0, 1.0, 1.0, 1.0, 1.0, 1.0, 1.0, 1.0, 1.0, 1.0, 1.0, 1.0, 1.0, 1.0, 1.0, 1.0, 1.0, 1.0, 1.0, 1.0, 1.0, 1.0, 1.0, 1.0, 1.0, 1.0, 1.0, 1.0, 1.0, 1.0, 1.0, 1.0, 1.0, 1.0, 1.0, 1.0, 1.0, 1.0, 1.0, 1.0, 1.0, 1.0, 1.0, 1.0, 1.0, 1.0, 1.0, 1.0, 1.0, 1.0, 1.0, 1.0, 1.0, 1.0, 1.0, 1.0, 1.0, 1.0, 1.0, 1.0, 1.0, 1.0, 1.0, 1.0, 1.0, 1.0, 1.0, 1.0, 1.0, 1.0, 1.0, 1.0, 1.0, 1.0, 1.0, 1.0, 1.0, 1.0, 1.0, 1.0, 1.0, 1.0, 1.0, 1.0, 1.0, 1.0, 1.0, 1.0, 1.0, 1.0, 1.0, 1.0, 1.0, 1.0, 1.0, 1.0, 1.0, 1.0, 1.0, 1.0, 1.0, 1.0, 1.0, 1.0, 1.0, 1.0, 1.0, 1.0, 1.0, 1.0, 1.0, 1.0, 1.0, 1.0, 1.0, 1.0, 1.0, 1.0, 1.0, 1.0, 1.0, 1.0, 1.0, 1.0, 1.0, 1.0, 1.0, 1.0, 1.0, 1.0, 1.0, 1.0, 1.0, 1.0, 1.0, 1.0, 1.0, 1.0, 1.0, 1.0, 1.0, 1.0, 1.0, 1.0, 1.0, 1.0, 1.0, 1.0, 1.0, 1.0, 1.0, 1.0, 1.0, 1.0, 1.0, 1.0, 1.0, 1.0, 1.0, 1.0, 1.0, 1.0, 1.0, 1.0, 1.0, 1.0, 1.0, 1.0, 1.0, 1.0, 1.0, 1.0, 1.0, 1.0, 1.0, 1.0, 1.0, 1.0, 1.0, 1.0, 1.0, 1.0, 1.0, 1.0, 1.0, 1.0, 1.0, 1.0, 1.0, 1.0, 1.0, 1.0, 1.0, 1.0, 1.0, 1.0, 1.0, 1.0, 1.0, 1.0, 1.0, 1.0, 1.0, 1.0, 1.0, 1.0, 1.0, 1.0, 1.0, 1.0, 1.0, 1.0, 1.0, 1.0, 1.0, 1.0, 1.0, 1.0, 1.0, 1.0, 1.0, 1.0, 1.0, 1.0, 1.0, 1.0, 1.0, 1.0, 1.0, 1.0, 1.0, 1.0, 1.0, 1.0, 1.0, 1.0, 1.0, 1.0, 1.0, 1.0, 1.0, 1.0, 1.0, 1.0, 1.0, 1.0, 1.0, 1.0, 1.0, 1.0, 1.0, 1.0, 1.0, 1.0, 1.0, 1.0, 1.0, 1.0, 1.0, 1.0, 1.0, 1.0, 1.0, 1.0, 1.0, 1.0, 1.0, 1.0, 1.0, 1.0, 1.0, 1.0, 1.0, 1.0, 1.0, 1.0, 1.0, 1.0, 1.0, 1.0, 1.0, 1.0, 1.0, 1.0, 1.0, 1.0, 1.0, 1.0, 1.0, 1.0, 1.0, 1.0, 1.0, 1.0, 1.0, 1.0, 1.0, 1.0, 1.0, 1.0, 1.0, 1.0, 1.0, 1.0, 1.0, 1.0, 1.0, 1.0, 1.0, 1.0, 1.0, 1.0, 1.0, 1.0, 1.0, 1.0, 1.0, 1.0, 1.0, 1.0, 1.0, 1.0, 1.0, 1.0, 1.0, 1.0, 1.0, 1.0, 1.0, 1.0, 1.0, 1.0, 1.0, 1.0, 1.0, 1.0, 1.0, 1.0, 1.0, 1.0, 1.0, 1.0, 1.0, 1.0, 1.0, 1.0, 1.0, 1.0, 1.0, 1.0, 1.0, 1.0, 1.0, 1.0, 1.0, 1.0, 1.0, 1.0, 1.0, 1.0, 1.0, 1.0, 1.0, 1.0, 1.0, 1.0, 1.0, 1.0, 1.0, 1.0, 1.0, 1.0, 1.0, 1.0, 1.0, 1.0, 1.0, 1.0, 1.0, 1.0, 1.0, 1.0, 1.0, 1.0, 1.0, 1.0, 1.0, 1.0, 1.0, 1.0, 1.0, 1.0, 1.0, 1.0, 1.0, 1.0, 1.0, 1.0, 1.0, 1.0, 1.0, 1.0, 1.0, 1.0, 1.0, 1.0, 1.0, 1.0, 1.0, 1.0, 1.0, 1.0, 1.0, 1.0, 1.0, 1.0, 1.0, 1.0, 1.0, 1.0, 1.0, 1.0, 1.0, 1.0, 1.0, 1.0, 1.0, 1.0, 1.0, 1.0, 1.0, 1.0, 1.0, 1.0, 1.0, 1.0, 1.0, 1.0, 1.0, 1.0, 1.0, 1.0, 1.0, 1.0, 1.0, 1.0, 1.0, 1.0, 1.0, 1.0, 1.0, 1.0, 1.0, 1.0, 1.0, 1.0, 1.0, 1.0, 1.0, 1.0, 1.0, 1.0, 1.0, 1.0, 1.0, 1.0, 1.0, 1.0, 1.0, 1.0, 1.0, 1.0, 1.0, 1.0, 1.0, 1.0, 1.0, 1.0, 1.0, 1.0, 1.0])
me_cube_004.materials.append(mat_material_002)
me_cube_004.update()

# ---- objects
ob_cube_003 = bpy.data.objects.new('Cube.003', me_cube_004)

# ---- transforms, parenting, visibility, modifiers, constraints
ob_cube_003.location = (17.87, -0.1744, -0.3881)
ob_cube_003.rotation_euler = (-1.571, -0.0, 0.0)
ob_cube_003.scale = (8.917, 8.917, 8.262)

# ---- collection membership
col_collection.objects.link(ob_cube_003)

# ---- scene / render settings (as saved in the file)
scene.frame_start = 1; scene.frame_end = 250; scene.frame_set(1)
scene.render.engine = 'BLENDER_EEVEE_NEXT'
scene.cycles.sampling_pattern = 'TABULATED_SOBOL'
scene.view_settings.view_transform = 'Filmic'
bpy.context.view_layer.update()

# ---- added for rendering (the .blend has no active camera and no usable light): camera, sun
cam_auto = bpy.data.cameras.new('AutoCamera')
cam_auto.lens = 50.0
cam_auto.sensor_width = 36.0
cam_auto.clip_end = 1000.0
ob_auto_camera = bpy.data.objects.new('AutoCamera', cam_auto)
scene.collection.objects.link(ob_auto_camera)
ob_auto_camera.location = (58.631, -50.5389, 31.8472)
ob_auto_camera.rotation_euler = (1.09748, -7.21219e-08, 0.694738)
scene.camera = ob_auto_camera
light_auto_sun = bpy.data.lights.new('AutoSun', 'SUN')
light_auto_sun.energy = 3.0
light_auto_sun.angle = 0.0523599
ob_auto_sun = bpy.data.objects.new('AutoSun', light_auto_sun)
scene.collection.objects.link(ob_auto_sun)
ob_auto_sun.rotation_euler = (0.872665, 0.174533, 0.523599)
bpy.context.view_layer.update()
